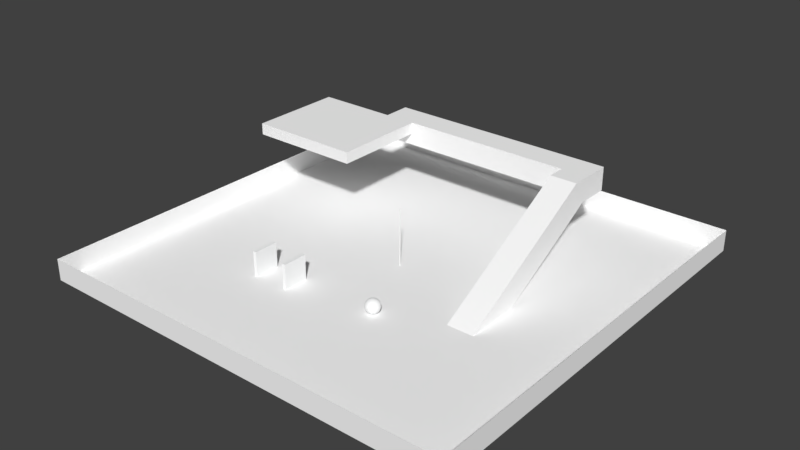 # Source: level.blend  (saved by Blender 2.79.0; exported with 4.5.12 LTS)
import bpy
from mathutils import Matrix  # noqa: F401  (used for matrix-valued properties, if any)

bpy.ops.wm.read_factory_settings(use_empty=True)
scene = bpy.context.scene
scene.name = 'Scene'

# ---- collections
col_collection_1 = bpy.data.collections.new('Collection 1'); scene.collection.children.link(col_collection_1)
col_collection_11 = bpy.data.collections.new('Collection 11'); scene.collection.children.link(col_collection_11)

# ---- materials (node trees are filled in below, after node groups)
mat_material_001 = bpy.data.materials.new('Material.001')
mat_material_001.alpha_threshold = 0.0
mat_material_001.use_transparent_shadow = False
mat_material_001.diffuse_color = (1.0, 1.0, 1.0, 1.0)
mat_material_001.specular_color = (0.3, 0.5231, 1.0)
mat_material_001.roughness = 0.5
mat_material_003 = bpy.data.materials.new('Material.003')
mat_material_003.alpha_threshold = 0.0
mat_material_003.use_transparent_shadow = False
mat_material_003.diffuse_color = (0.9923, 1.0, 1.0, 1.0)
mat_material_003.specular_color = (0.0, 1.0, 1.0)
mat_material_003.roughness = 0.5
mat_glass = bpy.data.materials.new('Glass')
mat_glass.alpha_threshold = 0.0
mat_glass.use_transparent_shadow = False
mat_glass.specular_color = (0.5, 0.0, 0.0)
mat_glass.roughness = 0.5
mat_material = bpy.data.materials.new('Material')
mat_material.alpha_threshold = 0.0
mat_material.use_transparent_shadow = False
mat_material.diffuse_color = (1.0, 1.0, 1.0, 1.0)
mat_material.specular_color = (1.0, 0.0, 1.0)
mat_material.roughness = 0.5

# ---- material node trees

# ---- world
world_world = bpy.data.worlds.new('World'); scene.world = world_world
world_world.color = (0.05088, 0.05088, 0.05088)
world_world.use_sun_shadow = False
world_world.sun_shadow_jitter_overblur = 0.0
world_world.cycles.sampling_method = 'MANUAL'

# ---- meshes
me_cylinder = bpy.data.meshes.new('Cylinder')
me_cylinder.from_pydata([(-0.01219, 8.0, -0.0613), (-0.01219, -3.603e-07, -0.0613), (-0.02392, 8.0, -0.05774), (-0.02392, -3.602e-07, -0.05774), (-0.03472, 8.0, -0.05197), (-0.03472, -3.599e-07, -0.05197), (-0.04419, 8.0, -0.04419), (-0.04419, -3.596e-07, -0.04419), (-0.05197, 8.0, -0.03472), (-0.05197, -3.591e-07, -0.03472), (-0.05774, 8.0, -0.02392), (-0.05774, -3.587e-07, -0.02392), (-0.0613, 8.0, -0.01219), (-0.0613, -3.582e-07, -0.01219), (-0.0625, 8.0, -7.06e-07), (-0.0625, -3.576e-07, -3.563e-07), (-0.0613, 8.0, 0.01219), (-0.0613, -3.571e-07, 0.01219), (-0.05774, 8.0, 0.02392), (-0.05774, -3.566e-07, 0.02392), (-0.05197, 8.0, 0.03472), (-0.05197, -3.561e-07, 0.03472), (-0.04419, 8.0, 0.04419), (-0.04419, -3.557e-07, 0.04419), (-0.03472, 8.0, 0.05197), (-0.03472, -3.554e-07, 0.05197), (-0.02392, 8.0, 0.05774), (-0.02392, -3.551e-07, 0.05774), (-0.01219, 8.0, 0.0613), (-0.01219, -3.549e-07, 0.0613), (2.744e-08, 8.0, 0.0625), (2.744e-08, -3.549e-07, 0.0625), (0.01219, 8.0, 0.0613), (0.01219, -3.549e-07, 0.0613), (0.02392, 8.0, 0.05774), (0.02392, -3.551e-07, 0.05774), (0.03472, 8.0, 0.05197), (0.03472, -3.554e-07, 0.05197), (0.04419, 8.0, 0.04419), (0.04419, -3.557e-07, 0.04419), (0.05197, 8.0, 0.03472), (0.05197, -3.561e-07, 0.03472), (0.05774, 8.0, 0.02392), (0.05774, -3.566e-07, 0.02392), (0.0613, 8.0, 0.01219), (0.0613, -3.571e-07, 0.01219), (0.0625, 8.0, -6.504e-07), (0.0625, -3.576e-07, -3.007e-07), (0.0613, 8.0, -0.01219), (0.0613, -3.582e-07, -0.01219), (0.05774, 8.0, -0.02392), (0.05774, -3.587e-07, -0.02392), (0.05197, 8.0, -0.03472), (0.05197, -3.591e-07, -0.03472), (0.04419, 8.0, -0.04419), (0.04419, -3.596e-07, -0.04419), (0.03472, 8.0, -0.05197), (0.03472, -3.599e-07, -0.05197), (0.02392, 8.0, -0.05774), (0.02392, -3.602e-07, -0.05774), (4.78e-08, 8.0, -0.0625), (0.01219, 8.0, -0.0613), (0.01219, -3.603e-07, -0.0613), (4.78e-08, -3.604e-07, -0.0625), (-0.01219, 8.0, -0.0613), (-0.01219, -3.603e-07, -0.0613), (-0.02392, 8.0, -0.05774), (-0.02392, -3.602e-07, -0.05774), (-0.03472, 8.0, -0.05197), (-0.03472, -3.599e-07, -0.05197), (-0.04419, 8.0, -0.04419), (-0.04419, -3.596e-07, -0.04419), (-0.05197, 8.0, -0.03472), (-0.05197, -3.591e-07, -0.03472), (-0.05774, 8.0, -0.02392), (-0.05774, -3.587e-07, -0.02392), (-0.0613, 8.0, -0.01219), (-0.0613, -3.582e-07, -0.01219), (-0.0625, 8.0, -7.06e-07), (-0.0625, -3.576e-07, -3.563e-07), (-0.0613, 8.0, 0.01219), (-0.0613, -3.571e-07, 0.01219), (-0.05774, 8.0, 0.02392), (-0.05774, -3.566e-07, 0.02392), (-0.05197, 8.0, 0.03472), (-0.05197, -3.561e-07, 0.03472), (-0.04419, 8.0, 0.04419), (-0.04419, -3.557e-07, 0.04419), (-0.03472, 8.0, 0.05197), (-0.03472, -3.554e-07, 0.05197), (-0.02392, 8.0, 0.05774), (-0.02392, -3.551e-07, 0.05774), (-0.01219, 8.0, 0.0613), (-0.01219, -3.549e-07, 0.0613), (2.744e-08, 8.0, 0.0625), (2.744e-08, -3.549e-07, 0.0625), (0.01219, 8.0, 0.0613), (0.01219, -3.549e-07, 0.0613), (0.02392, 8.0, 0.05774), (0.02392, -3.551e-07, 0.05774), (0.03472, 8.0, 0.05197), (0.03472, -3.554e-07, 0.05197), (0.04419, 8.0, 0.04419), (0.04419, -3.557e-07, 0.04419), (0.05197, 8.0, 0.03472), (0.05197, -3.561e-07, 0.03472), (0.05774, 8.0, 0.02392), (0.05774, -3.566e-07, 0.02392), (0.0613, 8.0, 0.01219), (0.0613, -3.571e-07, 0.01219), (0.0625, 8.0, -6.504e-07), (0.0625, -3.576e-07, -3.007e-07), (0.0613, 8.0, -0.01219), (0.0613, -3.582e-07, -0.01219), (0.05774, 8.0, -0.02392), (0.05774, -3.587e-07, -0.02392), (0.05197, 8.0, -0.03472), (0.05197, -3.591e-07, -0.03472), (0.04419, 8.0, -0.04419), (0.04419, -3.596e-07, -0.04419), (0.03472, 8.0, -0.05197), (0.03472, -3.599e-07, -0.05197), (0.02392, 8.0, -0.05774), (0.02392, -3.602e-07, -0.05774), (0.01219, 8.0, -0.0613), (0.01219, -3.603e-07, -0.0613), (4.78e-08, 8.0, -0.0625), (4.78e-08, -3.604e-07, -0.0625)], [], [(127, 125, 123, 121, 119, 117, 115, 113, 111, 109, 107, 105, 103, 101, 99, 97, 95, 93, 91, 89, 87, 85, 83, 81, 79, 77, 75, 73, 71, 69, 67, 65), (1, 64, 60, 63), (3, 2, 64, 1), (124, 126, 0, 66, 68, 70, 72, 74, 76, 78, 80, 82, 84, 86, 88, 90, 92, 94, 96, 98, 100, 102, 104, 106, 108, 110, 112, 114, 116, 118, 120, 122), (5, 4, 2, 3), (7, 6, 4, 5), (9, 8, 6, 7), (11, 10, 8, 9), (13, 12, 10, 11), (15, 14, 12, 13), (17, 16, 14, 15), (19, 18, 16, 17), (21, 20, 18, 19), (23, 22, 20, 21), (25, 24, 22, 23), (27, 26, 24, 25), (29, 28, 26, 27), (31, 30, 28, 29), (33, 32, 30, 31), (35, 34, 32, 33), (37, 36, 34, 35), (39, 38, 36, 37), (41, 40, 38, 39), (43, 42, 40, 41), (45, 44, 42, 43), (47, 46, 44, 45), (49, 48, 46, 47), (51, 50, 48, 49), (53, 52, 50, 51), (55, 54, 52, 53), (57, 56, 54, 55), (59, 58, 56, 57), (62, 61, 58, 59), (63, 60, 61, 62)])
me_cylinder.polygons.foreach_set('use_smooth', [True] * 34)
_uv = me_cylinder.uv_layers.new(name='UVMap')
_uv.uv.foreach_set('vector', [0.5, 0.5313, 0.5061, 0.5306, 0.512, 0.5289, 0.5174, 0.526, 0.5221, 0.5221, 0.526, 0.5174, 0.5289, 0.512, 0.5306, 0.5061, 0.5312, 0.5, 0.5306, 0.4939, 0.5289, 0.488, 0.526, 0.4826, 0.5221, 0.4779, 0.5174, 0.474, 0.512, 0.4711, 0.5061, 0.4694, 0.5, 0.4688, 0.4939, 0.4694, 0.488, 0.4711, 0.4826, 0.474, 0.4779, 0.4779, 0.474, 0.4826, 0.4711, 0.488, 0.4694, 0.4939, 0.4688, 0.5, 0.4694, 0.5061, 0.4711, 0.512, 0.474, 0.5174, 0.4779, 0.5221, 0.4826, 0.526, 0.488, 0.5289, 0.4939, 0.5306, 0.4939, 0.5, 0.4939, 4.5, 0.5, 4.5, 0.5, 0.5, 0.488, 0.5, 0.488, 4.5, 0.4939, 4.5, 0.4939, 0.5, 0.5061, 0.5306, 0.5, 0.5313, 0.4939, 0.5306, 0.488, 0.5289, 0.4826, 0.526, 0.4779, 0.5221, 0.474, 0.5174, 0.4711, 0.512, 0.4694, 0.5061, 0.4688, 0.5, 0.4694, 0.4939, 0.4711, 0.488, 0.474, 0.4826, 0.4779, 0.4779, 0.4826, 0.474, 0.488, 0.4711, 0.4939, 0.4694, 0.5, 0.4688, 0.5061, 0.4694, 0.512, 0.4711, 0.5174, 0.474, 0.5221, 0.4779, 0.526, 0.4826, 0.5289, 0.488, 0.5306, 0.4939, 0.5312, 0.5, 0.5306, 0.5061, 0.5289, 0.512, 0.526, 0.5174, 0.5221, 0.5221, 0.5174, 0.526, 0.512, 0.5289, 0.4826, 0.5, 0.4826, 4.5, 0.488, 4.5, 0.488, 0.5, 0.4779, 0.5, 0.4779, 4.5, 0.4826, 4.5, 0.4826, 0.5, 0.5174, 0.5, 0.5174, 4.5, 0.5221, 4.5, 0.5221, 0.5, 0.512, 0.5, 0.512, 4.5, 0.5174, 4.5, 0.5174, 0.5, 0.5061, 0.5, 0.5061, 4.5, 0.512, 4.5, 0.512, 0.5, 0.5, 0.5, 0.5, 4.5, 0.5061, 4.5, 0.5061, 0.5, 0.4939, 0.5, 0.4939, 4.5, 0.5, 4.5, 0.5, 0.5, 0.488, 0.5, 0.488, 4.5, 0.4939, 4.5, 0.4939, 0.5, 0.4826, 0.5, 0.4826, 4.5, 0.488, 4.5, 0.488, 0.5, 0.4779, 0.5, 0.4779, 4.5, 0.4826, 4.5, 0.4826, 0.5, 0.4826, 0.5, 0.4826, 4.5, 0.4779, 4.5, 0.4779, 0.5, 0.488, 0.5, 0.488, 4.5, 0.4826, 4.5, 0.4826, 0.5, 0.4939, 0.5, 0.4939, 4.5, 0.488, 4.5, 0.488, 0.5, 0.5, 0.5, 0.5, 4.5, 0.4939, 4.5, 0.4939, 0.5, 0.5061, 0.5, 0.5061, 4.5, 0.5, 4.5, 0.5, 0.5, 0.512, 0.5, 0.512, 4.5, 0.5061, 4.5, 0.5061, 0.5, 0.5174, 0.5, 0.5174, 4.5, 0.512, 4.5, 0.512, 0.5, 0.5221, 0.5, 0.5221, 4.5, 0.5174, 4.5, 0.5174, 0.5, 0.4826, 0.5, 0.4826, 4.5, 0.4779, 4.5, 0.4779, 0.5, 0.488, 0.5, 0.488, 4.5, 0.4826, 4.5, 0.4826, 0.5, 0.4939, 0.5, 0.4939, 4.5, 0.488, 4.5, 0.488, 0.5, 0.5, 0.5, 0.5, 4.5, 0.4939, 4.5, 0.4939, 0.5, 0.5061, 0.5, 0.5061, 4.5, 0.5, 4.5, 0.5, 0.5, 0.512, 0.5, 0.512, 4.5, 0.5061, 4.5, 0.5061, 0.5, 0.5174, 0.5, 0.5174, 4.5, 0.512, 4.5, 0.512, 0.5, 0.5221, 0.5, 0.5221, 4.5, 0.5174, 4.5, 0.5174, 0.5, 0.5174, 0.5, 0.5174, 4.5, 0.5221, 4.5, 0.5221, 0.5, 0.512, 0.5, 0.512, 4.5, 0.5174, 4.5, 0.5174, 0.5, 0.5061, 0.5, 0.5061, 4.5, 0.512, 4.5, 0.512, 0.5, 0.5, 0.5, 0.5, 4.5, 0.5061, 4.5, 0.5061, 0.5])
me_cylinder.materials.append(mat_material_001)
me_cylinder.use_remesh_preserve_volume = False
me_cylinder.use_remesh_preserve_attributes = False
me_cylinder.use_mirror_vertex_groups = False
me_cylinder.update()
me_cube_001 = bpy.data.meshes.new('Cube.001')
me_cube_001.from_pydata([(-12.25, 5.986e-07, 13.75), (-12.25, 3.5, 13.75), (-12.25, 4.734e-07, 10.25), (-12.25, 3.5, 10.25), (-11.75, 5.986e-07, 13.75), (-11.75, 3.5, 13.75), (-11.75, 4.734e-07, 10.25), (-11.75, 3.5, 10.25), (-7.196, -4.123e-07, 13.75), (-7.196, 3.5, 13.75), (-7.196, -4.123e-07, 10.25), (-7.196, 3.5, 10.25), (-6.696, -4.123e-07, 13.75), (-6.696, 3.5, 13.75), (-6.696, -4.123e-07, 10.25), (-6.696, 3.5, 10.25), (-12.25, 4.734e-07, 10.25), (-12.25, 4.734e-07, 10.25), (-12.25, 5.986e-07, 13.75), (-12.25, 5.986e-07, 13.75), (-12.25, 3.5, 13.75), (-12.25, 3.5, 13.75), (-12.25, 3.5, 10.25), (-12.25, 3.5, 10.25), (-11.75, 4.734e-07, 10.25), (-11.75, 4.734e-07, 10.25), (-11.75, 3.5, 10.25), (-11.75, 3.5, 10.25), (-11.75, 5.986e-07, 13.75), (-11.75, 5.986e-07, 13.75), (-11.75, 3.5, 13.75), (-11.75, 3.5, 13.75), (-7.196, -4.123e-07, 10.25), (-7.196, -4.123e-07, 10.25), (-7.196, -4.123e-07, 13.75), (-7.196, -4.123e-07, 13.75), (-7.196, 3.5, 13.75), (-7.196, 3.5, 13.75), (-7.196, 3.5, 10.25), (-7.196, 3.5, 10.25), (-6.696, -4.123e-07, 10.25), (-6.696, -4.123e-07, 10.25), (-6.696, 3.5, 10.25), (-6.696, 3.5, 10.25), (-6.696, -4.123e-07, 13.75), (-6.696, -4.123e-07, 13.75), (-6.696, 3.5, 13.75), (-6.696, 3.5, 13.75), (5.075, 1.924, 10.62), (5.108, 1.831, 10.46), (5.138, 1.707, 10.31), (5.162, 1.556, 10.18), (5.18, 1.383, 10.09), (5.191, 1.195, 10.04), (5.195, 1.0, 10.02), (5.191, 0.8049, 10.04), (5.18, 0.6173, 10.09), (5.162, 0.4444, 10.18), (5.138, 0.2929, 10.31), (5.108, 0.1685, 10.46), (5.075, 0.07612, 10.62), (5.038, 0.01922, 10.81), (5.0, 5.118e-07, 11.0), (5.038, 1.981, 10.81), (5.146, 1.924, 10.65), (5.213, 1.831, 10.49), (5.271, 1.707, 10.35), (5.318, 1.556, 10.23), (5.354, 1.383, 10.15), (5.375, 1.195, 10.09), (5.383, 1.0, 10.08), (5.375, 0.8049, 10.09), (5.354, 0.6173, 10.15), (5.318, 0.4444, 10.23), (5.271, 0.2929, 10.35), (5.213, 0.1685, 10.49), (5.146, 0.07612, 10.65), (5.075, 0.01922, 10.82), (5.075, 1.981, 10.82), (5.213, 1.924, 10.68), (5.309, 1.831, 10.54), (5.393, 1.707, 10.41), (5.462, 1.556, 10.31), (5.513, 1.383, 10.23), (5.545, 1.195, 10.18), (5.556, 1.0, 10.17), (5.545, 0.8049, 10.18), (5.513, 0.6173, 10.23), (5.462, 0.4444, 10.31), (5.393, 0.2929, 10.41), (5.309, 0.1685, 10.54), (5.213, 0.07612, 10.68), (5.108, 0.01922, 10.84), (5.108, 1.981, 10.84), (5.271, 1.924, 10.73), (5.393, 1.831, 10.61), (5.5, 1.707, 10.5), (5.588, 1.556, 10.41), (5.653, 1.383, 10.35), (5.694, 1.195, 10.31), (5.707, 1.0, 10.29), (5.694, 0.8049, 10.31), (5.653, 0.6173, 10.35), (5.588, 0.4444, 10.41), (5.5, 0.2929, 10.5), (5.393, 0.1685, 10.61), (5.271, 0.07612, 10.73), (5.138, 0.01922, 10.86), (5.138, 1.981, 10.86), (5.318, 1.924, 10.79), (5.462, 1.831, 10.69), (5.588, 1.707, 10.61), (5.691, 1.556, 10.54), (5.768, 1.383, 10.49), (5.815, 1.195, 10.46), (5.831, 1.0, 10.44), (5.815, 0.8049, 10.46), (5.768, 0.6173, 10.49), (5.691, 0.4444, 10.54), (5.588, 0.2929, 10.61), (5.462, 0.1685, 10.69), (5.318, 0.07612, 10.79), (5.162, 0.01922, 10.89), (5.162, 1.981, 10.89), (5.354, 1.924, 10.85), (5.513, 1.831, 10.79), (5.653, 1.707, 10.73), (5.768, 1.556, 10.68), (5.854, 1.383, 10.65), (5.906, 1.195, 10.62), (5.924, 1.0, 10.62), (5.906, 0.8049, 10.62), (5.854, 0.6173, 10.65), (5.768, 0.4444, 10.68), (5.653, 0.2929, 10.73), (5.513, 0.1685, 10.79), (5.354, 0.07612, 10.85), (5.18, 0.01922, 10.93), (5.18, 1.981, 10.93), (5.375, 1.924, 10.93), (5.545, 1.831, 10.89), (5.694, 1.707, 10.86), (5.815, 1.556, 10.84), (5.906, 1.383, 10.82), (5.962, 1.195, 10.81), (5.981, 1.0, 10.8), (5.962, 0.8049, 10.81), (5.906, 0.6173, 10.82), (5.815, 0.4444, 10.84), (5.694, 0.2929, 10.86), (5.545, 0.1685, 10.89), (5.375, 0.07612, 10.93), (5.191, 0.01922, 10.96), (5.191, 1.981, 10.96), (5.383, 1.924, 11.0), (5.556, 1.831, 11.0), (5.707, 1.707, 11.0), (5.831, 1.556, 11.0), (5.924, 1.383, 11.0), (5.981, 1.195, 11.0), (6.0, 1.0, 11.0), (5.981, 0.8049, 11.0), (5.924, 0.6173, 11.0), (5.831, 0.4444, 11.0), (5.707, 0.2929, 11.0), (5.556, 0.1685, 11.0), (5.383, 0.07612, 11.0), (5.195, 0.01922, 11.0), (5.195, 1.981, 11.0), (5.375, 1.924, 11.07), (5.545, 1.831, 11.11), (5.694, 1.707, 11.14), (5.815, 1.556, 11.16), (5.906, 1.383, 11.18), (5.962, 1.195, 11.19), (5.981, 1.0, 11.2), (5.962, 0.8049, 11.19), (5.906, 0.6173, 11.18), (5.815, 0.4444, 11.16), (5.694, 0.2929, 11.14), (5.545, 0.1685, 11.11), (5.375, 0.07612, 11.07), (5.191, 0.01922, 11.04), (5.191, 1.981, 11.04), (5.354, 1.924, 11.15), (5.513, 1.831, 11.21), (5.653, 1.707, 11.27), (5.768, 1.556, 11.32), (5.854, 1.383, 11.35), (5.906, 1.195, 11.38), (5.924, 1.0, 11.38), (5.906, 0.8049, 11.38), (5.854, 0.6173, 11.35), (5.768, 0.4444, 11.32), (5.653, 0.2929, 11.27), (5.513, 0.1685, 11.21), (5.354, 0.07612, 11.15), (5.18, 0.01922, 11.07), (5.18, 1.981, 11.07), (5.318, 1.924, 11.21), (5.462, 1.831, 11.31), (5.588, 1.707, 11.39), (5.691, 1.556, 11.46), (5.768, 1.383, 11.51), (5.815, 1.195, 11.54), (5.831, 1.0, 11.56), (5.815, 0.8049, 11.54), (5.768, 0.6173, 11.51), (5.691, 0.4444, 11.46), (5.588, 0.2929, 11.39), (5.462, 0.1685, 11.31), (5.318, 0.07612, 11.21), (5.162, 0.01922, 11.11), (5.162, 1.981, 11.11), (5.271, 1.924, 11.27), (5.393, 1.831, 11.39), (5.5, 1.707, 11.5), (5.588, 1.556, 11.59), (5.653, 1.383, 11.65), (5.694, 1.195, 11.69), (5.707, 1.0, 11.71), (5.694, 0.8049, 11.69), (5.653, 0.6173, 11.65), (5.588, 0.4444, 11.59), (5.5, 0.2929, 11.5), (5.393, 0.1685, 11.39), (5.271, 0.07612, 11.27), (5.138, 0.01922, 11.14), (5.138, 1.981, 11.14), (5.213, 1.924, 11.32), (5.309, 1.831, 11.46), (5.393, 1.707, 11.59), (5.462, 1.556, 11.69), (5.513, 1.383, 11.77), (5.545, 1.195, 11.82), (5.556, 1.0, 11.83), (5.545, 0.8049, 11.82), (5.513, 0.6173, 11.77), (5.462, 0.4444, 11.69), (5.393, 0.2929, 11.59), (5.309, 0.1685, 11.46), (5.213, 0.07612, 11.32), (5.108, 0.01922, 11.16), (5.108, 1.981, 11.16), (5.146, 1.924, 11.35), (5.213, 1.831, 11.51), (5.271, 1.707, 11.65), (5.318, 1.556, 11.77), (5.354, 1.383, 11.85), (5.375, 1.195, 11.91), (5.383, 1.0, 11.92), (5.375, 0.8049, 11.91), (5.354, 0.6173, 11.85), (5.318, 0.4444, 11.77), (5.271, 0.2929, 11.65), (5.213, 0.1685, 11.51), (5.146, 0.07612, 11.35), (5.075, 0.01922, 11.18), (5.075, 1.981, 11.18), (5.075, 1.924, 11.38), (5.108, 1.831, 11.54), (5.138, 1.707, 11.69), (5.162, 1.556, 11.82), (5.18, 1.383, 11.91), (5.191, 1.195, 11.96), (5.195, 1.0, 11.98), (5.191, 0.8049, 11.96), (5.18, 0.6173, 11.91), (5.162, 0.4444, 11.82), (5.138, 0.2929, 11.69), (5.108, 0.1685, 11.54), (5.075, 0.07612, 11.38), (5.038, 0.01922, 11.19), (5.038, 1.981, 11.19), (5.0, 1.924, 11.38), (5.0, 1.831, 11.56), (5.0, 1.707, 11.71), (5.0, 1.556, 11.83), (5.0, 1.383, 11.92), (5.0, 1.195, 11.98), (5.0, 1.0, 12.0), (5.0, 0.8049, 11.98), (5.0, 0.6173, 11.92), (5.0, 0.4444, 11.83), (5.0, 0.2929, 11.71), (5.0, 0.1685, 11.56), (5.0, 0.07612, 11.38), (5.0, 0.01922, 11.2), (5.0, 1.981, 11.2), (4.925, 1.924, 11.38), (4.892, 1.831, 11.54), (4.862, 1.707, 11.69), (4.838, 1.556, 11.82), (4.82, 1.383, 11.91), (4.809, 1.195, 11.96), (4.805, 1.0, 11.98), (4.809, 0.8049, 11.96), (4.82, 0.6173, 11.91), (4.838, 0.4444, 11.82), (4.862, 0.2929, 11.69), (4.892, 0.1685, 11.54), (4.925, 0.07612, 11.38), (4.962, 0.01922, 11.19), (4.962, 1.981, 11.19), (4.854, 1.924, 11.35), (4.787, 1.831, 11.51), (4.729, 1.707, 11.65), (4.682, 1.556, 11.77), (4.646, 1.383, 11.85), (4.625, 1.195, 11.91), (4.617, 1.0, 11.92), (4.625, 0.8049, 11.91), (4.646, 0.6173, 11.85), (4.682, 0.4444, 11.77), (4.729, 0.2929, 11.65), (4.787, 0.1685, 11.51), (4.854, 0.07612, 11.35), (4.925, 0.01922, 11.18), (4.925, 1.981, 11.18), (5.0, 2.0, 11.0), (4.787, 1.924, 11.32), (4.691, 1.831, 11.46), (4.607, 1.707, 11.59), (4.538, 1.556, 11.69), (4.487, 1.383, 11.77), (4.455, 1.195, 11.82), (4.444, 1.0, 11.83), (4.455, 0.8049, 11.82), (4.487, 0.6173, 11.77), (4.538, 0.4444, 11.69), (4.607, 0.2929, 11.59), (4.691, 0.1685, 11.46), (4.787, 0.07612, 11.32), (4.892, 0.01922, 11.16), (4.892, 1.981, 11.16), (4.729, 1.924, 11.27), (4.607, 1.831, 11.39), (4.5, 1.707, 11.5), (4.412, 1.556, 11.59), (4.347, 1.383, 11.65), (4.306, 1.195, 11.69), (4.293, 1.0, 11.71), (4.306, 0.8049, 11.69), (4.347, 0.6173, 11.65), (4.412, 0.4444, 11.59), (4.5, 0.2929, 11.5), (4.607, 0.1685, 11.39), (4.729, 0.07612, 11.27), (4.862, 0.01922, 11.14), (4.862, 1.981, 11.14), (4.682, 1.924, 11.21), (4.538, 1.831, 11.31), (4.412, 1.707, 11.39), (4.309, 1.556, 11.46), (4.232, 1.383, 11.51), (4.185, 1.195, 11.54), (4.169, 1.0, 11.56), (4.185, 0.8049, 11.54), (4.232, 0.6173, 11.51), (4.309, 0.4444, 11.46), (4.412, 0.2929, 11.39), (4.538, 0.1685, 11.31), (4.682, 0.07612, 11.21), (4.838, 0.01922, 11.11), (4.838, 1.981, 11.11), (4.646, 1.924, 11.15), (4.487, 1.831, 11.21), (4.347, 1.707, 11.27), (4.232, 1.556, 11.32), (4.146, 1.383, 11.35), (4.094, 1.195, 11.38), (4.076, 1.0, 11.38), (4.094, 0.8049, 11.38), (4.146, 0.6173, 11.35), (4.232, 0.4444, 11.32), (4.347, 0.2929, 11.27), (4.487, 0.1685, 11.21), (4.646, 0.07612, 11.15), (4.82, 0.01922, 11.07), (4.82, 1.981, 11.07), (4.625, 1.924, 11.07), (4.455, 1.831, 11.11), (4.306, 1.707, 11.14), (4.185, 1.556, 11.16), (4.094, 1.383, 11.18), (4.038, 1.195, 11.19), (4.019, 1.0, 11.2), (4.038, 0.8049, 11.19), (4.094, 0.6173, 11.18), (4.185, 0.4444, 11.16), (4.306, 0.2929, 11.14), (4.455, 0.1685, 11.11), (4.625, 0.07612, 11.07), (4.809, 0.01922, 11.04), (4.809, 1.981, 11.04), (4.617, 1.924, 11.0), (4.444, 1.831, 11.0), (4.293, 1.707, 11.0), (4.169, 1.556, 11.0), (4.076, 1.383, 11.0), (4.019, 1.195, 11.0), (4.0, 1.0, 11.0), (4.019, 0.8049, 11.0), (4.076, 0.6173, 11.0), (4.169, 0.4444, 11.0), (4.293, 0.2929, 11.0), (4.444, 0.1685, 11.0), (4.617, 0.07612, 11.0), (4.805, 0.01922, 11.0), (4.805, 1.981, 11.0), (4.625, 1.924, 10.93), (4.455, 1.831, 10.89), (4.306, 1.707, 10.86), (4.185, 1.556, 10.84), (4.094, 1.383, 10.82), (4.038, 1.195, 10.81), (4.019, 1.0, 10.8), (4.038, 0.8049, 10.81), (4.094, 0.6173, 10.82), (4.185, 0.4444, 10.84), (4.306, 0.2929, 10.86), (4.455, 0.1685, 10.89), (4.625, 0.07612, 10.93), (4.809, 0.01922, 10.96), (4.809, 1.981, 10.96), (4.646, 1.924, 10.85), (4.487, 1.831, 10.79), (4.347, 1.707, 10.73), (4.232, 1.556, 10.68), (4.146, 1.383, 10.65), (4.094, 1.195, 10.62), (4.076, 1.0, 10.62), (4.094, 0.8049, 10.62), (4.146, 0.6173, 10.65), (4.232, 0.4444, 10.68), (4.347, 0.2929, 10.73), (4.487, 0.1685, 10.79), (4.646, 0.07612, 10.85), (4.82, 0.01922, 10.93), (4.82, 1.981, 10.93), (4.682, 1.924, 10.79), (4.538, 1.831, 10.69), (4.412, 1.707, 10.61), (4.309, 1.556, 10.54), (4.232, 1.383, 10.49), (4.185, 1.195, 10.46), (4.169, 1.0, 10.44), (4.185, 0.8049, 10.46), (4.232, 0.6173, 10.49), (4.309, 0.4444, 10.54), (4.412, 0.2929, 10.61), (4.538, 0.1685, 10.69), (4.682, 0.07612, 10.79), (4.838, 0.01922, 10.89), (4.838, 1.981, 10.89), (4.729, 1.924, 10.73), (4.607, 1.831, 10.61), (4.5, 1.707, 10.5), (4.412, 1.556, 10.41), (4.347, 1.383, 10.35), (4.306, 1.195, 10.31), (4.293, 1.0, 10.29), (4.306, 0.8049, 10.31), (4.347, 0.6173, 10.35), (4.412, 0.4444, 10.41), (4.5, 0.2929, 10.5), (4.607, 0.1685, 10.61), (4.729, 0.07612, 10.73), (4.862, 0.01922, 10.86), (4.862, 1.981, 10.86), (4.787, 1.924, 10.68), (4.691, 1.831, 10.54), (4.607, 1.707, 10.41), (4.538, 1.556, 10.31), (4.487, 1.383, 10.23), (4.455, 1.195, 10.18), (4.444, 1.0, 10.17), (4.455, 0.8049, 10.18), (4.487, 0.6173, 10.23), (4.538, 0.4444, 10.31), (4.607, 0.2929, 10.41), (4.691, 0.1685, 10.54), (4.787, 0.07612, 10.68), (4.892, 0.01922, 10.84), (4.892, 1.981, 10.84), (4.854, 1.924, 10.65), (4.787, 1.831, 10.49), (4.729, 1.707, 10.35), (4.682, 1.556, 10.23), (4.646, 1.383, 10.15), (4.625, 1.195, 10.09), (4.617, 1.0, 10.08), (4.625, 0.8049, 10.09), (4.646, 0.6173, 10.15), (4.682, 0.4444, 10.23), (4.729, 0.2929, 10.35), (4.787, 0.1685, 10.49), (4.854, 0.07612, 10.65), (4.925, 0.01922, 10.82), (4.925, 1.981, 10.82), (4.925, 1.924, 10.62), (4.892, 1.831, 10.46), (4.862, 1.707, 10.31), (4.838, 1.556, 10.18), (4.82, 1.383, 10.09), (4.809, 1.195, 10.04), (4.805, 1.0, 10.02), (4.809, 0.8049, 10.04), (4.82, 0.6173, 10.09), (4.838, 0.4444, 10.18), (4.862, 0.2929, 10.31), (4.892, 0.1685, 10.46), (4.925, 0.07612, 10.62), (4.962, 0.01922, 10.81), (4.962, 1.981, 10.81), (5.0, 1.924, 10.62), (5.0, 1.831, 10.44), (5.0, 1.707, 10.29), (5.0, 1.556, 10.17), (5.0, 1.383, 10.08), (5.0, 1.195, 10.02), (5.0, 1.0, 10.0), (5.0, 0.8049, 10.02), (5.0, 0.6173, 10.08), (5.0, 0.4444, 10.17), (5.0, 0.2929, 10.29), (5.0, 0.1685, 10.44), (5.0, 0.07612, 10.62), (5.0, 0.01922, 10.8), (5.0, 1.981, 10.8)], [], [(18, 20, 22, 16), (17, 23, 26, 24), (25, 27, 30, 28), (29, 31, 21, 19), (2, 6, 4, 0), (7, 3, 1, 5), (34, 36, 38, 32), (33, 39, 42, 40), (41, 43, 46, 44), (45, 47, 37, 35), (10, 14, 12, 8), (15, 11, 9, 13), (521, 520, 53, 54), (528, 527, 60, 61), (520, 519, 52, 53), (527, 526, 59, 60), (519, 518, 51, 52), (526, 525, 58, 59), (518, 517, 50, 51), (525, 524, 57, 58), (517, 516, 49, 50), (524, 523, 56, 57), (516, 515, 48, 49), (523, 522, 55, 56), (515, 529, 63, 48), (522, 521, 54, 55), (62, 528, 61), (529, 319, 63), (49, 48, 64, 65), (48, 63, 78, 64), (57, 56, 72, 73), (50, 49, 65, 66), (58, 57, 73, 74), (51, 50, 66, 67), (59, 58, 74, 75), (52, 51, 67, 68), (60, 59, 75, 76), (53, 52, 68, 69), (61, 60, 76, 77), (54, 53, 69, 70), (62, 61, 77), (55, 54, 70, 71), (63, 319, 78), (56, 55, 71, 72), (75, 74, 89, 90), (68, 67, 82, 83), (76, 75, 90, 91), (69, 68, 83, 84), (77, 76, 91, 92), (70, 69, 84, 85), (62, 77, 92), (71, 70, 85, 86), (78, 319, 93), (64, 78, 93, 79), (72, 71, 86, 87), (65, 64, 79, 80), (73, 72, 87, 88), (66, 65, 80, 81), (74, 73, 88, 89), (67, 66, 81, 82), (79, 93, 108, 94), (87, 86, 101, 102), (80, 79, 94, 95), (88, 87, 102, 103), (81, 80, 95, 96), (89, 88, 103, 104), (82, 81, 96, 97), (90, 89, 104, 105), (83, 82, 97, 98), (91, 90, 105, 106), (84, 83, 98, 99), (92, 91, 106, 107), (85, 84, 99, 100), (62, 92, 107), (86, 85, 100, 101), (93, 319, 108), (106, 105, 120, 121), (99, 98, 113, 114), (107, 106, 121, 122), (100, 99, 114, 115), (62, 107, 122), (101, 100, 115, 116), (108, 319, 123), (94, 108, 123, 109), (102, 101, 116, 117), (95, 94, 109, 110), (103, 102, 117, 118), (96, 95, 110, 111), (104, 103, 118, 119), (97, 96, 111, 112), (105, 104, 119, 120), (98, 97, 112, 113), (110, 109, 124, 125), (118, 117, 132, 133), (111, 110, 125, 126), (119, 118, 133, 134), (112, 111, 126, 127), (120, 119, 134, 135), (113, 112, 127, 128), (121, 120, 135, 136), (114, 113, 128, 129), (122, 121, 136, 137), (115, 114, 129, 130), (62, 122, 137), (116, 115, 130, 131), (123, 319, 138), (109, 123, 138, 124), (117, 116, 131, 132), (129, 128, 143, 144), (137, 136, 151, 152), (130, 129, 144, 145), (62, 137, 152), (131, 130, 145, 146), (138, 319, 153), (124, 138, 153, 139), (132, 131, 146, 147), (125, 124, 139, 140), (133, 132, 147, 148), (126, 125, 140, 141), (134, 133, 148, 149), (127, 126, 141, 142), (135, 134, 149, 150), (128, 127, 142, 143), (136, 135, 150, 151), (148, 147, 162, 163), (141, 140, 155, 156), (149, 148, 163, 164), (142, 141, 156, 157), (150, 149, 164, 165), (143, 142, 157, 158), (151, 150, 165, 166), (144, 143, 158, 159), (152, 151, 166, 167), (145, 144, 159, 160), (62, 152, 167), (146, 145, 160, 161), (153, 319, 168), (139, 153, 168, 154), (147, 146, 161, 162), (140, 139, 154, 155), (167, 166, 181, 182), (160, 159, 174, 175), (62, 167, 182), (161, 160, 175, 176), (168, 319, 183), (154, 168, 183, 169), (162, 161, 176, 177), (155, 154, 169, 170), (163, 162, 177, 178), (156, 155, 170, 171), (164, 163, 178, 179), (157, 156, 171, 172), (165, 164, 179, 180), (158, 157, 172, 173), (166, 165, 180, 181), (159, 158, 173, 174), (171, 170, 185, 186), (179, 178, 193, 194), (172, 171, 186, 187), (180, 179, 194, 195), (173, 172, 187, 188), (181, 180, 195, 196), (174, 173, 188, 189), (182, 181, 196, 197), (175, 174, 189, 190), (62, 182, 197), (176, 175, 190, 191), (183, 319, 198), (169, 183, 198, 184), (177, 176, 191, 192), (170, 169, 184, 185), (178, 177, 192, 193), (190, 189, 204, 205), (62, 197, 212), (191, 190, 205, 206), (198, 319, 213), (184, 198, 213, 199), (192, 191, 206, 207), (185, 184, 199, 200), (193, 192, 207, 208), (186, 185, 200, 201), (194, 193, 208, 209), (187, 186, 201, 202), (195, 194, 209, 210), (188, 187, 202, 203), (196, 195, 210, 211), (189, 188, 203, 204), (197, 196, 211, 212), (209, 208, 223, 224), (202, 201, 216, 217), (210, 209, 224, 225), (203, 202, 217, 218), (211, 210, 225, 226), (204, 203, 218, 219), (212, 211, 226, 227), (205, 204, 219, 220), (62, 212, 227), (206, 205, 220, 221), (213, 319, 228), (199, 213, 228, 214), (207, 206, 221, 222), (200, 199, 214, 215), (208, 207, 222, 223), (201, 200, 215, 216), (62, 227, 242), (221, 220, 235, 236), (228, 319, 243), (214, 228, 243, 229), (222, 221, 236, 237), (215, 214, 229, 230), (223, 222, 237, 238), (216, 215, 230, 231), (224, 223, 238, 239), (217, 216, 231, 232), (225, 224, 239, 240), (218, 217, 232, 233), (226, 225, 240, 241), (219, 218, 233, 234), (227, 226, 241, 242), (220, 219, 234, 235), (240, 239, 254, 255), (233, 232, 247, 248), (241, 240, 255, 256), (234, 233, 248, 249), (242, 241, 256, 257), (235, 234, 249, 250), (62, 242, 257), (236, 235, 250, 251), (243, 319, 258), (229, 243, 258, 244), (237, 236, 251, 252), (230, 229, 244, 245), (238, 237, 252, 253), (231, 230, 245, 246), (239, 238, 253, 254), (232, 231, 246, 247), (258, 319, 273), (244, 258, 273, 259), (252, 251, 266, 267), (245, 244, 259, 260), (253, 252, 267, 268), (246, 245, 260, 261), (254, 253, 268, 269), (247, 246, 261, 262), (255, 254, 269, 270), (248, 247, 262, 263), (256, 255, 270, 271), (249, 248, 263, 264), (257, 256, 271, 272), (250, 249, 264, 265), (62, 257, 272), (251, 250, 265, 266), (263, 262, 277, 278), (271, 270, 285, 286), (264, 263, 278, 279), (272, 271, 286, 287), (265, 264, 279, 280), (62, 272, 287), (266, 265, 280, 281), (273, 319, 288), (259, 273, 288, 274), (267, 266, 281, 282), (260, 259, 274, 275), (268, 267, 282, 283), (261, 260, 275, 276), (269, 268, 283, 284), (262, 261, 276, 277), (270, 269, 284, 285), (282, 281, 296, 297), (275, 274, 289, 290), (283, 282, 297, 298), (276, 275, 290, 291), (284, 283, 298, 299), (277, 276, 291, 292), (285, 284, 299, 300), (278, 277, 292, 293), (286, 285, 300, 301), (279, 278, 293, 294), (287, 286, 301, 302), (280, 279, 294, 295), (62, 287, 302), (281, 280, 295, 296), (288, 319, 303), (274, 288, 303, 289), (301, 300, 315, 316), (294, 293, 308, 309), (302, 301, 316, 317), (295, 294, 309, 310), (62, 302, 317), (296, 295, 310, 311), (303, 319, 318), (289, 303, 318, 304), (297, 296, 311, 312), (290, 289, 304, 305), (298, 297, 312, 313), (291, 290, 305, 306), (299, 298, 313, 314), (292, 291, 306, 307), (300, 299, 314, 315), (293, 292, 307, 308), (305, 304, 320, 321), (313, 312, 328, 329), (306, 305, 321, 322), (314, 313, 329, 330), (307, 306, 322, 323), (315, 314, 330, 331), (308, 307, 323, 324), (316, 315, 331, 332), (309, 308, 324, 325), (317, 316, 332, 333), (310, 309, 325, 326), (62, 317, 333), (311, 310, 326, 327), (318, 319, 334), (304, 318, 334, 320), (312, 311, 327, 328), (325, 324, 339, 340), (333, 332, 347, 348), (326, 325, 340, 341), (62, 333, 348), (327, 326, 341, 342), (334, 319, 349), (320, 334, 349, 335), (328, 327, 342, 343), (321, 320, 335, 336), (329, 328, 343, 344), (322, 321, 336, 337), (330, 329, 344, 345), (323, 322, 337, 338), (331, 330, 345, 346), (324, 323, 338, 339), (332, 331, 346, 347), (344, 343, 358, 359), (337, 336, 351, 352), (345, 344, 359, 360), (338, 337, 352, 353), (346, 345, 360, 361), (339, 338, 353, 354), (347, 346, 361, 362), (340, 339, 354, 355), (348, 347, 362, 363), (341, 340, 355, 356), (62, 348, 363), (342, 341, 356, 357), (349, 319, 364), (335, 349, 364, 350), (343, 342, 357, 358), (336, 335, 350, 351), (363, 362, 377, 378), (356, 355, 370, 371), (62, 363, 378), (357, 356, 371, 372), (364, 319, 379), (350, 364, 379, 365), (358, 357, 372, 373), (351, 350, 365, 366), (359, 358, 373, 374), (352, 351, 366, 367), (360, 359, 374, 375), (353, 352, 367, 368), (361, 360, 375, 376), (354, 353, 368, 369), (362, 361, 376, 377), (355, 354, 369, 370), (375, 374, 389, 390), (368, 367, 382, 383), (376, 375, 390, 391), (369, 368, 383, 384), (377, 376, 391, 392), (370, 369, 384, 385), (378, 377, 392, 393), (371, 370, 385, 386), (62, 378, 393), (372, 371, 386, 387), (379, 319, 394), (365, 379, 394, 380), (373, 372, 387, 388), (366, 365, 380, 381), (374, 373, 388, 389), (367, 366, 381, 382), (62, 393, 408), (387, 386, 401, 402), (394, 319, 409), (380, 394, 409, 395), (388, 387, 402, 403), (381, 380, 395, 396), (389, 388, 403, 404), (382, 381, 396, 397), (390, 389, 404, 405), (383, 382, 397, 398), (391, 390, 405, 406), (384, 383, 398, 399), (392, 391, 406, 407), (385, 384, 399, 400), (393, 392, 407, 408), (386, 385, 400, 401), (398, 397, 412, 413), (406, 405, 420, 421), (399, 398, 413, 414), (407, 406, 421, 422), (400, 399, 414, 415), (408, 407, 422, 423), (401, 400, 415, 416), (62, 408, 423), (402, 401, 416, 417), (409, 319, 424), (395, 409, 424, 410), (403, 402, 417, 418), (396, 395, 410, 411), (404, 403, 418, 419), (397, 396, 411, 412), (405, 404, 419, 420), (417, 416, 431, 432), (424, 319, 439), (410, 424, 439, 425), (418, 417, 432, 433), (411, 410, 425, 426), (419, 418, 433, 434), (412, 411, 426, 427), (420, 419, 434, 435), (413, 412, 427, 428), (421, 420, 435, 436), (414, 413, 428, 429), (422, 421, 436, 437), (415, 414, 429, 430), (423, 422, 437, 438), (416, 415, 430, 431), (62, 423, 438), (436, 435, 450, 451), (429, 428, 443, 444), (437, 436, 451, 452), (430, 429, 444, 445), (438, 437, 452, 453), (431, 430, 445, 446), (62, 438, 453), (432, 431, 446, 447), (439, 319, 454), (425, 439, 454, 440), (433, 432, 447, 448), (426, 425, 440, 441), (434, 433, 448, 449), (427, 426, 441, 442), (435, 434, 449, 450), (428, 427, 442, 443), (454, 319, 469), (440, 454, 469, 455), (448, 447, 462, 463), (441, 440, 455, 456), (449, 448, 463, 464), (442, 441, 456, 457), (450, 449, 464, 465), (443, 442, 457, 458), (451, 450, 465, 466), (444, 443, 458, 459), (452, 451, 466, 467), (445, 444, 459, 460), (453, 452, 467, 468), (446, 445, 460, 461), (62, 453, 468), (447, 446, 461, 462), (459, 458, 473, 474), (467, 466, 481, 482), (460, 459, 474, 475), (468, 467, 482, 483), (461, 460, 475, 476), (62, 468, 483), (462, 461, 476, 477), (469, 319, 484), (455, 469, 484, 470), (463, 462, 477, 478), (456, 455, 470, 471), (464, 463, 478, 479), (457, 456, 471, 472), (465, 464, 479, 480), (458, 457, 472, 473), (466, 465, 480, 481), (478, 477, 492, 493), (471, 470, 485, 486), (479, 478, 493, 494), (472, 471, 486, 487), (480, 479, 494, 495), (473, 472, 487, 488), (481, 480, 495, 496), (474, 473, 488, 489), (482, 481, 496, 497), (475, 474, 489, 490), (483, 482, 497, 498), (476, 475, 490, 491), (62, 483, 498), (477, 476, 491, 492), (484, 319, 499), (470, 484, 499, 485), (497, 496, 511, 512), (490, 489, 504, 505), (498, 497, 512, 513), (491, 490, 505, 506), (62, 498, 513), (492, 491, 506, 507), (499, 319, 514), (485, 499, 514, 500), (493, 492, 507, 508), (486, 485, 500, 501), (494, 493, 508, 509), (487, 486, 501, 502), (495, 494, 509, 510), (488, 487, 502, 503), (496, 495, 510, 511), (489, 488, 503, 504), (509, 508, 523, 524), (502, 501, 516, 517), (510, 509, 524, 525), (503, 502, 517, 518), (511, 510, 525, 526), (504, 503, 518, 519), (512, 511, 526, 527), (505, 504, 519, 520), (513, 512, 527, 528), (506, 505, 520, 521), (62, 513, 528), (507, 506, 521, 522), (514, 319, 529), (500, 514, 529, 515), (508, 507, 522, 523), (501, 500, 515, 516)])
me_cube_001.polygons.foreach_set('use_smooth', [0, 0, 0, 0, 0, 0, 0, 0, 0, 0, 0, 0, 1, 1, 1, 1, 1, 1, 1, 1, 1, 1, 1, 1, 1, 1, 1, 1, 1, 1, 1, 1, 1, 1, 1, 1, 1, 1, 1, 1, 1, 1, 1, 1, 1, 1, 1, 1, 1, 1, 1, 1, 1, 1, 1, 1, 1, 1, 1, 1, 1, 1, 1, 1, 1, 1, 1, 1, 1, 1, 1, 1, 1, 1, 1, 1, 1, 1, 1, 1, 1, 1, 1, 1, 1, 1, 1, 1, 1, 1, 1, 1, 1, 1, 1, 1, 1, 1, 1, 1, 1, 1, 1, 1, 1, 1, 1, 1, 1, 1, 1, 1, 1, 1, 1, 1, 1, 1, 1, 1, 1, 1, 1, 1, 1, 1, 1, 1, 1, 1, 1, 1, 1, 1, 1, 1, 1, 1, 1, 1, 1, 1, 1, 1, 1, 1, 1, 1, 1, 1, 1, 1, 1, 1, 1, 1, 1, 1, 1, 1, 1, 1, 1, 1, 1, 1, 1, 1, 1, 1, 1, 1, 1, 1, 1, 1, 1, 1, 1, 1, 1, 1, 1, 1, 1, 1, 1, 1, 1, 1, 1, 1, 1, 1, 1, 1, 1, 1, 1, 1, 1, 1, 1, 1, 1, 1, 1, 1, 1, 1, 1, 1, 1, 1, 1, 1, 1, 1, 1, 1, 1, 1, 1, 1, 1, 1, 1, 1, 1, 1, 1, 1, 1, 1, 1, 1, 1, 1, 1, 1, 1, 1, 1, 1, 1, 1, 1, 1, 1, 1, 1, 1, 1, 1, 1, 1, 1, 1, 1, 1, 1, 1, 1, 1, 1, 1, 1, 1, 1, 1, 1, 1, 1, 1, 1, 1, 1, 1, 1, 1, 1, 1, 1, 1, 1, 1, 1, 1, 1, 1, 1, 1, 1, 1, 1, 1, 1, 1, 1, 1, 1, 1, 1, 1, 1, 1, 1, 1, 1, 1, 1, 1, 1, 1, 1, 1, 1, 1, 1, 1, 1, 1, 1, 1, 1, 1, 1, 1, 1, 1, 1, 1, 1, 1, 1, 1, 1, 1, 1, 1, 1, 1, 1, 1, 1, 1, 1, 1, 1, 1, 1, 1, 1, 1, 1, 1, 1, 1, 1, 1, 1, 1, 1, 1, 1, 1, 1, 1, 1, 1, 1, 1, 1, 1, 1, 1, 1, 1, 1, 1, 1, 1, 1, 1, 1, 1, 1, 1, 1, 1, 1, 1, 1, 1, 1, 1, 1, 1, 1, 1, 1, 1, 1, 1, 1, 1, 1, 1, 1, 1, 1, 1, 1, 1, 1, 1, 1, 1, 1, 1, 1, 1, 1, 1, 1, 1, 1, 1, 1, 1, 1, 1, 1, 1, 1, 1, 1, 1, 1, 1, 1, 1, 1, 1, 1, 1, 1, 1, 1, 1, 1, 1, 1, 1, 1, 1, 1, 1, 1, 1, 1, 1, 1, 1, 1, 1, 1, 1, 1, 1, 1, 1, 1, 1, 1, 1, 1, 1, 1, 1, 1, 1, 1, 1, 1, 1, 1, 1, 1, 1, 1, 1, 1, 1, 1, 1, 1, 1, 1, 1, 1, 1, 1, 1, 1, 1, 1, 1, 1, 1, 1, 1, 1, 1, 1, 1, 1, 1, 1, 1, 1, 1, 1, 1])
_uv = me_cube_001.uv_layers.new(name='UVMap')
_uv.uv.foreach_set('vector', [0.5, 0.375, 2.25, 0.375, 2.25, -1.375, 0.5, -1.375, 0.375, 0.5, 0.375, 2.25, 0.625, 2.25, 0.625, 0.5, 0.5, 0.625, 2.25, 0.625, 2.25, 2.375, 0.5, 2.375, 0.625, 0.5, 0.625, 2.25, 0.375, 2.25, 0.375, 0.5, 0.375, 0.625, 0.625, 0.625, 0.625, 2.375, 0.375, 2.375, 0.625, 0.625, 0.375, 0.625, 0.375, 2.375, 0.625, 2.375, 0.5, 0.375, 2.25, 0.375, 2.25, -1.375, 0.5, -1.375, 0.9018, 0.5, 0.9018, 2.25, 1.152, 2.25, 1.152, 0.5, 0.5, 0.625, 2.25, 0.625, 2.25, 2.375, 0.5, 2.375, 0.1518, 0.5, 0.1518, 2.25, -0.09824, 2.25, -0.09824, 0.5, 0.9018, 0.625, 1.152, 0.625, 1.152, 2.375, 0.9018, 2.375, 0.1518, 0.625, -0.09824, 0.625, -0.09824, 2.375, 0.1518, 2.375, 0.6396, 0.4259, 0.6385, 0.4309, 0.6407, 0.4322, 0.6419, 0.4273, 0.6403, 0.3964, 0.641, 0.3986, 0.6419, 0.3993, 0.6407, 0.3967, 0.6385, 0.4309, 0.6372, 0.4354, 0.6393, 0.4366, 0.6407, 0.4322, 0.641, 0.3986, 0.6415, 0.4018, 0.6428, 0.4027, 0.6419, 0.3993, 0.6372, 0.4354, 0.6359, 0.4391, 0.6377, 0.4402, 0.6393, 0.4366, 0.6415, 0.4018, 0.6417, 0.4057, 0.6433, 0.4069, 0.6428, 0.4027, 0.6359, 0.4391, 0.6345, 0.4421, 0.6361, 0.443, 0.6377, 0.4402, 0.6417, 0.4057, 0.6416, 0.4103, 0.6435, 0.4116, 0.6433, 0.4069, 0.6345, 0.4421, 0.6331, 0.444, 0.6344, 0.4447, 0.6361, 0.443, 0.6416, 0.4103, 0.6412, 0.4153, 0.6433, 0.4168, 0.6435, 0.4116, 0.6331, 0.444, 0.6318, 0.445, 0.6327, 0.4455, 0.6344, 0.4447, 0.6412, 0.4153, 0.6406, 0.4206, 0.6428, 0.4221, 0.6433, 0.4168, 0.6318, 0.445, 0.6307, 0.445, 0.6311, 0.4452, 0.6327, 0.4455, 0.6406, 0.4206, 0.6396, 0.4259, 0.6419, 0.4273, 0.6428, 0.4221, 0.6393, 0.3952, 0.6403, 0.3964, 0.6407, 0.3967, 0.6307, 0.445, 0.6297, 0.444, 0.6311, 0.4452, 0.6344, 0.4447, 0.6327, 0.4455, 0.6334, 0.4458, 0.6354, 0.4452, 0.6327, 0.4455, 0.6311, 0.4452, 0.6315, 0.4454, 0.6334, 0.4458, 0.6435, 0.4116, 0.6433, 0.4168, 0.6451, 0.4179, 0.6451, 0.4127, 0.6361, 0.443, 0.6344, 0.4447, 0.6354, 0.4452, 0.6374, 0.4436, 0.6433, 0.4069, 0.6435, 0.4116, 0.6451, 0.4127, 0.6447, 0.4078, 0.6377, 0.4402, 0.6361, 0.443, 0.6374, 0.4436, 0.6394, 0.441, 0.6428, 0.4027, 0.6433, 0.4069, 0.6447, 0.4078, 0.6438, 0.4035, 0.6393, 0.4366, 0.6377, 0.4402, 0.6394, 0.441, 0.6411, 0.4375, 0.6419, 0.3993, 0.6428, 0.4027, 0.6438, 0.4035, 0.6426, 0.3998, 0.6407, 0.4322, 0.6393, 0.4366, 0.6411, 0.4375, 0.6426, 0.4333, 0.6407, 0.3967, 0.6419, 0.3993, 0.6426, 0.3998, 0.6411, 0.397, 0.6419, 0.4273, 0.6407, 0.4322, 0.6426, 0.4333, 0.6438, 0.4285, 0.6393, 0.3952, 0.6407, 0.3967, 0.6411, 0.397, 0.6428, 0.4221, 0.6419, 0.4273, 0.6438, 0.4285, 0.6447, 0.4233, 0.6311, 0.4452, 0.6297, 0.444, 0.6315, 0.4454, 0.6433, 0.4168, 0.6428, 0.4221, 0.6447, 0.4233, 0.6451, 0.4179, 0.6438, 0.4035, 0.6447, 0.4078, 0.6457, 0.4085, 0.6446, 0.4041, 0.6411, 0.4375, 0.6394, 0.441, 0.6406, 0.4415, 0.6425, 0.4381, 0.6426, 0.3998, 0.6438, 0.4035, 0.6446, 0.4041, 0.6432, 0.4002, 0.6426, 0.4333, 0.6411, 0.4375, 0.6425, 0.4381, 0.6441, 0.4339, 0.6411, 0.397, 0.6426, 0.3998, 0.6432, 0.4002, 0.6414, 0.3972, 0.6438, 0.4285, 0.6426, 0.4333, 0.6441, 0.4339, 0.6453, 0.4292, 0.6393, 0.3952, 0.6411, 0.397, 0.6414, 0.3972, 0.6447, 0.4233, 0.6438, 0.4285, 0.6453, 0.4292, 0.6461, 0.4241, 0.6315, 0.4454, 0.6297, 0.444, 0.6318, 0.4455, 0.6334, 0.4458, 0.6315, 0.4454, 0.6318, 0.4455, 0.634, 0.446, 0.6451, 0.4179, 0.6447, 0.4233, 0.6461, 0.4241, 0.6465, 0.4188, 0.6354, 0.4452, 0.6334, 0.4458, 0.634, 0.446, 0.6363, 0.4455, 0.6451, 0.4127, 0.6451, 0.4179, 0.6465, 0.4188, 0.6463, 0.4135, 0.6374, 0.4436, 0.6354, 0.4452, 0.6363, 0.4455, 0.6385, 0.4439, 0.6447, 0.4078, 0.6451, 0.4127, 0.6463, 0.4135, 0.6457, 0.4085, 0.6394, 0.441, 0.6374, 0.4436, 0.6385, 0.4439, 0.6406, 0.4415, 0.634, 0.446, 0.6318, 0.4455, 0.6321, 0.4455, 0.6345, 0.446, 0.6465, 0.4188, 0.6461, 0.4241, 0.6471, 0.4245, 0.6474, 0.4193, 0.6363, 0.4455, 0.634, 0.446, 0.6345, 0.446, 0.6369, 0.4455, 0.6463, 0.4135, 0.6465, 0.4188, 0.6474, 0.4193, 0.6472, 0.414, 0.6385, 0.4439, 0.6363, 0.4455, 0.6369, 0.4455, 0.6393, 0.444, 0.6457, 0.4085, 0.6463, 0.4135, 0.6472, 0.414, 0.6464, 0.409, 0.6406, 0.4415, 0.6385, 0.4439, 0.6393, 0.444, 0.6415, 0.4416, 0.6446, 0.4041, 0.6457, 0.4085, 0.6464, 0.409, 0.6452, 0.4045, 0.6425, 0.4381, 0.6406, 0.4415, 0.6415, 0.4416, 0.6435, 0.4383, 0.6432, 0.4002, 0.6446, 0.4041, 0.6452, 0.4045, 0.6436, 0.4005, 0.6441, 0.4339, 0.6425, 0.4381, 0.6435, 0.4383, 0.6451, 0.4342, 0.6414, 0.3972, 0.6432, 0.4002, 0.6436, 0.4005, 0.6416, 0.3974, 0.6453, 0.4292, 0.6441, 0.4339, 0.6451, 0.4342, 0.6464, 0.4296, 0.6393, 0.3952, 0.6414, 0.3972, 0.6416, 0.3974, 0.6461, 0.4241, 0.6453, 0.4292, 0.6464, 0.4296, 0.6471, 0.4245, 0.6318, 0.4455, 0.6297, 0.444, 0.6321, 0.4455, 0.6436, 0.4005, 0.6452, 0.4045, 0.6455, 0.4047, 0.6438, 0.4007, 0.6451, 0.4342, 0.6435, 0.4383, 0.644, 0.4381, 0.6457, 0.4341, 0.6416, 0.3974, 0.6436, 0.4005, 0.6438, 0.4007, 0.6417, 0.3975, 0.6464, 0.4296, 0.6451, 0.4342, 0.6457, 0.4341, 0.6469, 0.4295, 0.6393, 0.3952, 0.6416, 0.3974, 0.6417, 0.3975, 0.6471, 0.4245, 0.6464, 0.4296, 0.6469, 0.4295, 0.6476, 0.4245, 0.6321, 0.4455, 0.6297, 0.444, 0.6322, 0.4454, 0.6345, 0.446, 0.6321, 0.4455, 0.6322, 0.4454, 0.6347, 0.4459, 0.6474, 0.4193, 0.6471, 0.4245, 0.6476, 0.4245, 0.6479, 0.4194, 0.6369, 0.4455, 0.6345, 0.446, 0.6347, 0.4459, 0.6373, 0.4453, 0.6472, 0.414, 0.6474, 0.4193, 0.6479, 0.4194, 0.6476, 0.4142, 0.6393, 0.444, 0.6369, 0.4455, 0.6373, 0.4453, 0.6397, 0.4438, 0.6464, 0.409, 0.6472, 0.414, 0.6476, 0.4142, 0.6468, 0.4092, 0.6415, 0.4416, 0.6393, 0.444, 0.6397, 0.4438, 0.642, 0.4414, 0.6452, 0.4045, 0.6464, 0.409, 0.6468, 0.4092, 0.6455, 0.4047, 0.6435, 0.4383, 0.6415, 0.4416, 0.642, 0.4414, 0.644, 0.4381, 0.6373, 0.4453, 0.6347, 0.4459, 0.6348, 0.4456, 0.6374, 0.4449, 0.6476, 0.4142, 0.6479, 0.4194, 0.6479, 0.4191, 0.6476, 0.414, 0.6397, 0.4438, 0.6373, 0.4453, 0.6374, 0.4449, 0.6398, 0.4433, 0.6468, 0.4092, 0.6476, 0.4142, 0.6476, 0.414, 0.6469, 0.4091, 0.642, 0.4414, 0.6397, 0.4438, 0.6398, 0.4433, 0.6421, 0.4409, 0.6455, 0.4047, 0.6468, 0.4092, 0.6469, 0.4091, 0.6456, 0.4046, 0.644, 0.4381, 0.642, 0.4414, 0.6421, 0.4409, 0.6441, 0.4376, 0.6438, 0.4007, 0.6455, 0.4047, 0.6456, 0.4046, 0.6438, 0.4007, 0.6457, 0.4341, 0.644, 0.4381, 0.6441, 0.4376, 0.6457, 0.4336, 0.6417, 0.3975, 0.6438, 0.4007, 0.6438, 0.4007, 0.6417, 0.3975, 0.6469, 0.4295, 0.6457, 0.4341, 0.6457, 0.4336, 0.6469, 0.4291, 0.6393, 0.3952, 0.6417, 0.3975, 0.6417, 0.3975, 0.6476, 0.4245, 0.6469, 0.4295, 0.6469, 0.4291, 0.6477, 0.4242, 0.6322, 0.4454, 0.6297, 0.444, 0.6322, 0.4453, 0.6347, 0.4459, 0.6322, 0.4454, 0.6322, 0.4453, 0.6348, 0.4456, 0.6479, 0.4194, 0.6476, 0.4245, 0.6477, 0.4242, 0.6479, 0.4191, 0.6457, 0.4336, 0.6441, 0.4376, 0.6437, 0.4367, 0.6453, 0.4328, 0.6417, 0.3975, 0.6438, 0.4007, 0.6437, 0.4006, 0.6416, 0.3974, 0.6469, 0.4291, 0.6457, 0.4336, 0.6453, 0.4328, 0.6465, 0.4283, 0.6393, 0.3952, 0.6417, 0.3975, 0.6416, 0.3974, 0.6477, 0.4242, 0.6469, 0.4291, 0.6465, 0.4283, 0.6472, 0.4235, 0.6322, 0.4453, 0.6297, 0.444, 0.6322, 0.4451, 0.6348, 0.4456, 0.6322, 0.4453, 0.6322, 0.4451, 0.6347, 0.4452, 0.6479, 0.4191, 0.6477, 0.4242, 0.6472, 0.4235, 0.6475, 0.4185, 0.6374, 0.4449, 0.6348, 0.4456, 0.6347, 0.4452, 0.6372, 0.4444, 0.6476, 0.414, 0.6479, 0.4191, 0.6475, 0.4185, 0.6473, 0.4136, 0.6398, 0.4433, 0.6374, 0.4449, 0.6372, 0.4444, 0.6396, 0.4426, 0.6469, 0.4091, 0.6476, 0.414, 0.6473, 0.4136, 0.6465, 0.4088, 0.6421, 0.4409, 0.6398, 0.4433, 0.6396, 0.4426, 0.6418, 0.4401, 0.6456, 0.4046, 0.6469, 0.4091, 0.6465, 0.4088, 0.6453, 0.4044, 0.6441, 0.4376, 0.6421, 0.4409, 0.6418, 0.4401, 0.6437, 0.4367, 0.6438, 0.4007, 0.6456, 0.4046, 0.6453, 0.4044, 0.6437, 0.4006, 0.6473, 0.4136, 0.6475, 0.4185, 0.6467, 0.4177, 0.6465, 0.4128, 0.6396, 0.4426, 0.6372, 0.4444, 0.6368, 0.4437, 0.6391, 0.4417, 0.6465, 0.4088, 0.6473, 0.4136, 0.6465, 0.4128, 0.6459, 0.4082, 0.6418, 0.4401, 0.6396, 0.4426, 0.6391, 0.4417, 0.6411, 0.439, 0.6453, 0.4044, 0.6465, 0.4088, 0.6459, 0.4082, 0.6448, 0.404, 0.6437, 0.4367, 0.6418, 0.4401, 0.6411, 0.439, 0.643, 0.4356, 0.6437, 0.4006, 0.6453, 0.4044, 0.6448, 0.404, 0.6434, 0.4003, 0.6453, 0.4328, 0.6437, 0.4367, 0.643, 0.4356, 0.6445, 0.4317, 0.6416, 0.3974, 0.6437, 0.4006, 0.6434, 0.4003, 0.6415, 0.3973, 0.6465, 0.4283, 0.6453, 0.4328, 0.6445, 0.4317, 0.6456, 0.4272, 0.6393, 0.3952, 0.6416, 0.3974, 0.6415, 0.3973, 0.6472, 0.4235, 0.6465, 0.4283, 0.6456, 0.4272, 0.6464, 0.4225, 0.6322, 0.4451, 0.6297, 0.444, 0.6321, 0.4448, 0.6347, 0.4452, 0.6322, 0.4451, 0.6321, 0.4448, 0.6345, 0.4447, 0.6475, 0.4185, 0.6472, 0.4235, 0.6464, 0.4225, 0.6467, 0.4177, 0.6372, 0.4444, 0.6347, 0.4452, 0.6345, 0.4447, 0.6368, 0.4437, 0.6415, 0.3973, 0.6434, 0.4003, 0.6429, 0.3999, 0.6412, 0.3971, 0.6456, 0.4272, 0.6445, 0.4317, 0.6433, 0.4303, 0.6444, 0.4259, 0.6393, 0.3952, 0.6415, 0.3973, 0.6412, 0.3971, 0.6464, 0.4225, 0.6456, 0.4272, 0.6444, 0.4259, 0.6451, 0.4213, 0.6321, 0.4448, 0.6297, 0.444, 0.6319, 0.4445, 0.6345, 0.4447, 0.6321, 0.4448, 0.6319, 0.4445, 0.634, 0.4441, 0.6467, 0.4177, 0.6464, 0.4225, 0.6451, 0.4213, 0.6455, 0.4165, 0.6368, 0.4437, 0.6345, 0.4447, 0.634, 0.4441, 0.6362, 0.4428, 0.6465, 0.4128, 0.6467, 0.4177, 0.6455, 0.4165, 0.6455, 0.4119, 0.6391, 0.4417, 0.6368, 0.4437, 0.6362, 0.4428, 0.6382, 0.4407, 0.6459, 0.4082, 0.6465, 0.4128, 0.6455, 0.4119, 0.645, 0.4074, 0.6411, 0.439, 0.6391, 0.4417, 0.6382, 0.4407, 0.6402, 0.4378, 0.6448, 0.404, 0.6459, 0.4082, 0.645, 0.4074, 0.6441, 0.4034, 0.643, 0.4356, 0.6411, 0.439, 0.6402, 0.4378, 0.6418, 0.4343, 0.6434, 0.4003, 0.6448, 0.404, 0.6441, 0.4034, 0.6429, 0.3999, 0.6445, 0.4317, 0.643, 0.4356, 0.6418, 0.4343, 0.6433, 0.4303, 0.6382, 0.4407, 0.6362, 0.4428, 0.6353, 0.4419, 0.6372, 0.4395, 0.645, 0.4074, 0.6455, 0.4119, 0.6441, 0.4107, 0.6438, 0.4065, 0.6402, 0.4378, 0.6382, 0.4407, 0.6372, 0.4395, 0.6389, 0.4364, 0.6441, 0.4034, 0.645, 0.4074, 0.6438, 0.4065, 0.6432, 0.4027, 0.6418, 0.4343, 0.6402, 0.4378, 0.6389, 0.4364, 0.6404, 0.4328, 0.6429, 0.3999, 0.6441, 0.4034, 0.6432, 0.4027, 0.6422, 0.3994, 0.6433, 0.4303, 0.6418, 0.4343, 0.6404, 0.4328, 0.6417, 0.4288, 0.6412, 0.3971, 0.6429, 0.3999, 0.6422, 0.3994, 0.6409, 0.3969, 0.6444, 0.4259, 0.6433, 0.4303, 0.6417, 0.4288, 0.6428, 0.4244, 0.6393, 0.3952, 0.6412, 0.3971, 0.6409, 0.3969, 0.6451, 0.4213, 0.6444, 0.4259, 0.6428, 0.4244, 0.6436, 0.4198, 0.6319, 0.4445, 0.6297, 0.444, 0.6316, 0.4442, 0.634, 0.4441, 0.6319, 0.4445, 0.6316, 0.4442, 0.6335, 0.4434, 0.6455, 0.4165, 0.6451, 0.4213, 0.6436, 0.4198, 0.644, 0.4152, 0.6362, 0.4428, 0.634, 0.4441, 0.6335, 0.4434, 0.6353, 0.4419, 0.6455, 0.4119, 0.6455, 0.4165, 0.644, 0.4152, 0.6441, 0.4107, 0.6428, 0.4244, 0.6417, 0.4288, 0.6399, 0.4271, 0.6409, 0.4227, 0.6393, 0.3952, 0.6409, 0.3969, 0.6405, 0.3966, 0.6436, 0.4198, 0.6428, 0.4244, 0.6409, 0.4227, 0.6417, 0.4182, 0.6316, 0.4442, 0.6297, 0.444, 0.6312, 0.4438, 0.6335, 0.4434, 0.6316, 0.4442, 0.6312, 0.4438, 0.6328, 0.4427, 0.644, 0.4152, 0.6436, 0.4198, 0.6417, 0.4182, 0.6422, 0.4137, 0.6353, 0.4419, 0.6335, 0.4434, 0.6328, 0.4427, 0.6343, 0.4408, 0.6441, 0.4107, 0.644, 0.4152, 0.6422, 0.4137, 0.6425, 0.4094, 0.6372, 0.4395, 0.6353, 0.4419, 0.6343, 0.4408, 0.6359, 0.4382, 0.6438, 0.4065, 0.6441, 0.4107, 0.6425, 0.4094, 0.6425, 0.4054, 0.6389, 0.4364, 0.6372, 0.4395, 0.6359, 0.4382, 0.6374, 0.435, 0.6432, 0.4027, 0.6438, 0.4065, 0.6425, 0.4054, 0.6421, 0.4018, 0.6404, 0.4328, 0.6389, 0.4364, 0.6374, 0.435, 0.6387, 0.4312, 0.6422, 0.3994, 0.6432, 0.4027, 0.6421, 0.4018, 0.6415, 0.3989, 0.6417, 0.4288, 0.6404, 0.4328, 0.6387, 0.4312, 0.6399, 0.4271, 0.6409, 0.3969, 0.6422, 0.3994, 0.6415, 0.3989, 0.6405, 0.3966, 0.6425, 0.4054, 0.6425, 0.4094, 0.6407, 0.408, 0.6409, 0.4042, 0.6374, 0.435, 0.6359, 0.4382, 0.6344, 0.4369, 0.6357, 0.4335, 0.6421, 0.4018, 0.6425, 0.4054, 0.6409, 0.4042, 0.6409, 0.4009, 0.6387, 0.4312, 0.6374, 0.435, 0.6357, 0.4335, 0.6368, 0.4296, 0.6415, 0.3989, 0.6421, 0.4018, 0.6409, 0.4009, 0.6406, 0.3982, 0.6399, 0.4271, 0.6387, 0.4312, 0.6368, 0.4296, 0.6379, 0.4254, 0.6405, 0.3966, 0.6415, 0.3989, 0.6406, 0.3982, 0.6401, 0.3963, 0.6409, 0.4227, 0.6399, 0.4271, 0.6379, 0.4254, 0.6389, 0.421, 0.6393, 0.3952, 0.6405, 0.3966, 0.6401, 0.3963, 0.6417, 0.4182, 0.6409, 0.4227, 0.6389, 0.421, 0.6397, 0.4165, 0.6312, 0.4438, 0.6297, 0.444, 0.6308, 0.4434, 0.6328, 0.4427, 0.6312, 0.4438, 0.6308, 0.4434, 0.632, 0.442, 0.6422, 0.4137, 0.6417, 0.4182, 0.6397, 0.4165, 0.6403, 0.4122, 0.6343, 0.4408, 0.6328, 0.4427, 0.632, 0.442, 0.6332, 0.4398, 0.6425, 0.4094, 0.6422, 0.4137, 0.6403, 0.4122, 0.6407, 0.408, 0.6359, 0.4382, 0.6343, 0.4408, 0.6332, 0.4398, 0.6344, 0.4369, 0.6393, 0.3952, 0.6401, 0.3963, 0.6396, 0.3959, 0.6397, 0.4165, 0.6389, 0.421, 0.6366, 0.4193, 0.6375, 0.4148, 0.6308, 0.4434, 0.6297, 0.444, 0.6304, 0.4431, 0.632, 0.442, 0.6308, 0.4434, 0.6304, 0.4431, 0.6311, 0.4413, 0.6403, 0.4122, 0.6397, 0.4165, 0.6375, 0.4148, 0.6382, 0.4106, 0.6332, 0.4398, 0.632, 0.442, 0.6311, 0.4413, 0.6319, 0.4388, 0.6407, 0.408, 0.6403, 0.4122, 0.6382, 0.4106, 0.6388, 0.4066, 0.6344, 0.4369, 0.6332, 0.4398, 0.6319, 0.4388, 0.6329, 0.4357, 0.6409, 0.4042, 0.6407, 0.408, 0.6388, 0.4066, 0.6393, 0.403, 0.6357, 0.4335, 0.6344, 0.4369, 0.6329, 0.4357, 0.6338, 0.432, 0.6409, 0.4009, 0.6409, 0.4042, 0.6393, 0.403, 0.6396, 0.3999, 0.6368, 0.4296, 0.6357, 0.4335, 0.6338, 0.432, 0.6348, 0.428, 0.6406, 0.3982, 0.6409, 0.4009, 0.6396, 0.3999, 0.6397, 0.3975, 0.6379, 0.4254, 0.6368, 0.4296, 0.6348, 0.428, 0.6357, 0.4237, 0.6401, 0.3963, 0.6406, 0.3982, 0.6397, 0.3975, 0.6396, 0.3959, 0.6389, 0.421, 0.6379, 0.4254, 0.6357, 0.4237, 0.6366, 0.4193, 0.6396, 0.3999, 0.6393, 0.403, 0.6376, 0.4017, 0.6382, 0.3989, 0.6348, 0.428, 0.6338, 0.432, 0.6319, 0.4306, 0.6327, 0.4264, 0.6397, 0.3975, 0.6396, 0.3999, 0.6382, 0.3989, 0.6388, 0.3968, 0.6357, 0.4237, 0.6348, 0.428, 0.6327, 0.4264, 0.6335, 0.422, 0.6396, 0.3959, 0.6397, 0.3975, 0.6388, 0.3968, 0.6391, 0.3956, 0.6366, 0.4193, 0.6357, 0.4237, 0.6335, 0.422, 0.6344, 0.4175, 0.6393, 0.3952, 0.6396, 0.3959, 0.6391, 0.3956, 0.6375, 0.4148, 0.6366, 0.4193, 0.6344, 0.4175, 0.6352, 0.4132, 0.6304, 0.4431, 0.6297, 0.444, 0.6299, 0.4427, 0.6311, 0.4413, 0.6304, 0.4431, 0.6299, 0.4427, 0.6302, 0.4406, 0.6382, 0.4106, 0.6375, 0.4148, 0.6352, 0.4132, 0.6361, 0.409, 0.6319, 0.4388, 0.6311, 0.4413, 0.6302, 0.4406, 0.6307, 0.4378, 0.6388, 0.4066, 0.6382, 0.4106, 0.6361, 0.409, 0.6369, 0.4051, 0.6329, 0.4357, 0.6319, 0.4388, 0.6307, 0.4378, 0.6312, 0.4344, 0.6393, 0.403, 0.6388, 0.4066, 0.6369, 0.4051, 0.6376, 0.4017, 0.6338, 0.432, 0.6329, 0.4357, 0.6312, 0.4344, 0.6319, 0.4306, 0.6299, 0.4427, 0.6297, 0.444, 0.6294, 0.4424, 0.6302, 0.4406, 0.6299, 0.4427, 0.6294, 0.4424, 0.6293, 0.44, 0.6361, 0.409, 0.6352, 0.4132, 0.633, 0.4116, 0.6339, 0.4074, 0.6307, 0.4378, 0.6302, 0.4406, 0.6293, 0.44, 0.6294, 0.4369, 0.6369, 0.4051, 0.6361, 0.409, 0.6339, 0.4074, 0.6349, 0.4037, 0.6312, 0.4344, 0.6307, 0.4378, 0.6294, 0.4369, 0.6296, 0.4333, 0.6376, 0.4017, 0.6369, 0.4051, 0.6349, 0.4037, 0.6359, 0.4005, 0.6319, 0.4306, 0.6312, 0.4344, 0.6296, 0.4333, 0.63, 0.4293, 0.6382, 0.3989, 0.6376, 0.4017, 0.6359, 0.4005, 0.6369, 0.398, 0.6327, 0.4264, 0.6319, 0.4306, 0.63, 0.4293, 0.6306, 0.4249, 0.6388, 0.3968, 0.6382, 0.3989, 0.6369, 0.398, 0.6378, 0.3962, 0.6335, 0.422, 0.6327, 0.4264, 0.6306, 0.4249, 0.6313, 0.4204, 0.6391, 0.3956, 0.6388, 0.3968, 0.6378, 0.3962, 0.6386, 0.3952, 0.6344, 0.4175, 0.6335, 0.422, 0.6313, 0.4204, 0.6321, 0.4159, 0.6393, 0.3952, 0.6391, 0.3956, 0.6386, 0.3952, 0.6352, 0.4132, 0.6344, 0.4175, 0.6321, 0.4159, 0.633, 0.4116, 0.6306, 0.4249, 0.63, 0.4293, 0.6281, 0.4281, 0.6285, 0.4236, 0.6378, 0.3962, 0.6369, 0.398, 0.6356, 0.3971, 0.6369, 0.3955, 0.6313, 0.4204, 0.6306, 0.4249, 0.6285, 0.4236, 0.6291, 0.419, 0.6386, 0.3952, 0.6378, 0.3962, 0.6369, 0.3955, 0.6382, 0.3949, 0.6321, 0.4159, 0.6313, 0.4204, 0.6291, 0.419, 0.6298, 0.4145, 0.6393, 0.3952, 0.6386, 0.3952, 0.6382, 0.3949, 0.633, 0.4116, 0.6321, 0.4159, 0.6298, 0.4145, 0.6308, 0.4101, 0.6294, 0.4424, 0.6297, 0.444, 0.629, 0.4421, 0.6293, 0.44, 0.6294, 0.4424, 0.629, 0.4421, 0.6284, 0.4395, 0.6339, 0.4074, 0.633, 0.4116, 0.6308, 0.4101, 0.6318, 0.406, 0.6294, 0.4369, 0.6293, 0.44, 0.6284, 0.4395, 0.6281, 0.4362, 0.6349, 0.4037, 0.6339, 0.4074, 0.6318, 0.406, 0.633, 0.4024, 0.6296, 0.4333, 0.6294, 0.4369, 0.6281, 0.4362, 0.628, 0.4323, 0.6359, 0.4005, 0.6349, 0.4037, 0.633, 0.4024, 0.6343, 0.3994, 0.63, 0.4293, 0.6296, 0.4333, 0.628, 0.4323, 0.6281, 0.4281, 0.6369, 0.398, 0.6359, 0.4005, 0.6343, 0.3994, 0.6356, 0.3971, 0.6318, 0.406, 0.6308, 0.4101, 0.6287, 0.4088, 0.6299, 0.4048, 0.6281, 0.4362, 0.6284, 0.4395, 0.6276, 0.439, 0.6269, 0.4355, 0.633, 0.4024, 0.6318, 0.406, 0.6299, 0.4048, 0.6313, 0.4012, 0.628, 0.4323, 0.6281, 0.4362, 0.6269, 0.4355, 0.6265, 0.4315, 0.6343, 0.3994, 0.633, 0.4024, 0.6313, 0.4012, 0.6328, 0.3984, 0.6281, 0.4281, 0.628, 0.4323, 0.6265, 0.4315, 0.6264, 0.4271, 0.6356, 0.3971, 0.6343, 0.3994, 0.6328, 0.3984, 0.6344, 0.3962, 0.6285, 0.4236, 0.6281, 0.4281, 0.6264, 0.4271, 0.6266, 0.4225, 0.6369, 0.3955, 0.6356, 0.3971, 0.6344, 0.3962, 0.6361, 0.3949, 0.6291, 0.419, 0.6285, 0.4236, 0.6266, 0.4225, 0.627, 0.4178, 0.6382, 0.3949, 0.6369, 0.3955, 0.6361, 0.3949, 0.6377, 0.3946, 0.6298, 0.4145, 0.6291, 0.419, 0.627, 0.4178, 0.6277, 0.4132, 0.6393, 0.3952, 0.6382, 0.3949, 0.6377, 0.3946, 0.6308, 0.4101, 0.6298, 0.4145, 0.6277, 0.4132, 0.6287, 0.4088, 0.629, 0.4421, 0.6297, 0.444, 0.6286, 0.4419, 0.6284, 0.4395, 0.629, 0.4421, 0.6286, 0.4419, 0.6276, 0.439, 0.6361, 0.3949, 0.6344, 0.3962, 0.6334, 0.3955, 0.6354, 0.3944, 0.627, 0.4178, 0.6266, 0.4225, 0.6248, 0.4216, 0.6251, 0.4168, 0.6377, 0.3946, 0.6361, 0.3949, 0.6354, 0.3944, 0.6374, 0.3943, 0.6277, 0.4132, 0.627, 0.4178, 0.6251, 0.4168, 0.6258, 0.4121, 0.6393, 0.3952, 0.6377, 0.3946, 0.6374, 0.3943, 0.6287, 0.4088, 0.6277, 0.4132, 0.6258, 0.4121, 0.6268, 0.4077, 0.6286, 0.4419, 0.6297, 0.444, 0.6282, 0.4417, 0.6276, 0.439, 0.6286, 0.4419, 0.6282, 0.4417, 0.6269, 0.4387, 0.6299, 0.4048, 0.6287, 0.4088, 0.6268, 0.4077, 0.6281, 0.4037, 0.6269, 0.4355, 0.6276, 0.439, 0.6269, 0.4387, 0.6259, 0.435, 0.6313, 0.4012, 0.6299, 0.4048, 0.6281, 0.4037, 0.6297, 0.4002, 0.6265, 0.4315, 0.6269, 0.4355, 0.6259, 0.435, 0.6252, 0.4309, 0.6328, 0.3984, 0.6313, 0.4012, 0.6297, 0.4002, 0.6314, 0.3975, 0.6264, 0.4271, 0.6265, 0.4315, 0.6252, 0.4309, 0.6248, 0.4263, 0.6344, 0.3962, 0.6328, 0.3984, 0.6314, 0.3975, 0.6334, 0.3955, 0.6266, 0.4225, 0.6264, 0.4271, 0.6248, 0.4263, 0.6248, 0.4216, 0.6259, 0.435, 0.6269, 0.4387, 0.6263, 0.4385, 0.625, 0.4347, 0.6297, 0.4002, 0.6281, 0.4037, 0.6266, 0.4028, 0.6283, 0.3994, 0.6252, 0.4309, 0.6259, 0.435, 0.625, 0.4347, 0.624, 0.4305, 0.6314, 0.3975, 0.6297, 0.4002, 0.6283, 0.3994, 0.6303, 0.3967, 0.6248, 0.4263, 0.6252, 0.4309, 0.624, 0.4305, 0.6235, 0.4258, 0.6334, 0.3955, 0.6314, 0.3975, 0.6303, 0.3967, 0.6325, 0.3949, 0.6248, 0.4216, 0.6248, 0.4263, 0.6235, 0.4258, 0.6233, 0.421, 0.6354, 0.3944, 0.6334, 0.3955, 0.6325, 0.3949, 0.6348, 0.394, 0.6251, 0.4168, 0.6248, 0.4216, 0.6233, 0.421, 0.6236, 0.4161, 0.6374, 0.3943, 0.6354, 0.3944, 0.6348, 0.394, 0.6371, 0.3941, 0.6258, 0.4121, 0.6251, 0.4168, 0.6236, 0.4161, 0.6242, 0.4113, 0.6393, 0.3952, 0.6374, 0.3943, 0.6371, 0.3941, 0.6268, 0.4077, 0.6258, 0.4121, 0.6242, 0.4113, 0.6252, 0.4068, 0.6282, 0.4417, 0.6297, 0.444, 0.6279, 0.4417, 0.6269, 0.4387, 0.6282, 0.4417, 0.6279, 0.4417, 0.6263, 0.4385, 0.6281, 0.4037, 0.6268, 0.4077, 0.6252, 0.4068, 0.6266, 0.4028, 0.6236, 0.4161, 0.6233, 0.421, 0.6221, 0.4206, 0.6223, 0.4156, 0.6371, 0.3941, 0.6348, 0.394, 0.6343, 0.3937, 0.6368, 0.3939, 0.6242, 0.4113, 0.6236, 0.4161, 0.6223, 0.4156, 0.6229, 0.4108, 0.6393, 0.3952, 0.6371, 0.3941, 0.6368, 0.3939, 0.6252, 0.4068, 0.6242, 0.4113, 0.6229, 0.4108, 0.624, 0.4063, 0.6279, 0.4417, 0.6297, 0.444, 0.6276, 0.4416, 0.6263, 0.4385, 0.6279, 0.4417, 0.6276, 0.4416, 0.6258, 0.4385, 0.6266, 0.4028, 0.6252, 0.4068, 0.624, 0.4063, 0.6255, 0.4023, 0.625, 0.4347, 0.6263, 0.4385, 0.6258, 0.4385, 0.6243, 0.4346, 0.6283, 0.3994, 0.6266, 0.4028, 0.6255, 0.4023, 0.6273, 0.3988, 0.624, 0.4305, 0.625, 0.4347, 0.6243, 0.4346, 0.6231, 0.4303, 0.6303, 0.3967, 0.6283, 0.3994, 0.6273, 0.3988, 0.6294, 0.3962, 0.6235, 0.4258, 0.624, 0.4305, 0.6231, 0.4303, 0.6224, 0.4255, 0.6325, 0.3949, 0.6303, 0.3967, 0.6294, 0.3962, 0.6318, 0.3945, 0.6233, 0.421, 0.6235, 0.4258, 0.6224, 0.4255, 0.6221, 0.4206, 0.6348, 0.394, 0.6325, 0.3949, 0.6318, 0.3945, 0.6343, 0.3937, 0.6273, 0.3988, 0.6255, 0.4023, 0.6247, 0.402, 0.6266, 0.3985, 0.6231, 0.4303, 0.6243, 0.4346, 0.6238, 0.4347, 0.6225, 0.4304, 0.6294, 0.3962, 0.6273, 0.3988, 0.6266, 0.3985, 0.6289, 0.3959, 0.6224, 0.4255, 0.6231, 0.4303, 0.6225, 0.4304, 0.6217, 0.4256, 0.6318, 0.3945, 0.6294, 0.3962, 0.6289, 0.3959, 0.6314, 0.3942, 0.6221, 0.4206, 0.6224, 0.4255, 0.6217, 0.4256, 0.6213, 0.4206, 0.6343, 0.3937, 0.6318, 0.3945, 0.6314, 0.3942, 0.634, 0.3935, 0.6223, 0.4156, 0.6221, 0.4206, 0.6213, 0.4206, 0.6214, 0.4155, 0.6368, 0.3939, 0.6343, 0.3937, 0.634, 0.3935, 0.6367, 0.3938, 0.6229, 0.4108, 0.6223, 0.4156, 0.6214, 0.4155, 0.622, 0.4106, 0.6393, 0.3952, 0.6368, 0.3939, 0.6367, 0.3938, 0.624, 0.4063, 0.6229, 0.4108, 0.622, 0.4106, 0.6231, 0.406, 0.6276, 0.4416, 0.6297, 0.444, 0.6275, 0.4417, 0.6258, 0.4385, 0.6276, 0.4416, 0.6275, 0.4417, 0.6255, 0.4386, 0.6255, 0.4023, 0.624, 0.4063, 0.6231, 0.406, 0.6247, 0.402, 0.6243, 0.4346, 0.6258, 0.4385, 0.6255, 0.4386, 0.6238, 0.4347, 0.6367, 0.3938, 0.634, 0.3935, 0.6339, 0.3934, 0.6367, 0.3938, 0.622, 0.4106, 0.6214, 0.4155, 0.621, 0.4157, 0.6216, 0.4108, 0.6393, 0.3952, 0.6367, 0.3938, 0.6367, 0.3938, 0.6231, 0.406, 0.622, 0.4106, 0.6216, 0.4108, 0.6227, 0.4061, 0.6275, 0.4417, 0.6297, 0.444, 0.6274, 0.4418, 0.6255, 0.4386, 0.6275, 0.4417, 0.6274, 0.4418, 0.6253, 0.4388, 0.6247, 0.402, 0.6231, 0.406, 0.6227, 0.4061, 0.6243, 0.402, 0.6238, 0.4347, 0.6255, 0.4386, 0.6253, 0.4388, 0.6236, 0.435, 0.6266, 0.3985, 0.6247, 0.402, 0.6243, 0.402, 0.6263, 0.3985, 0.6225, 0.4304, 0.6238, 0.4347, 0.6236, 0.435, 0.6222, 0.4307, 0.6289, 0.3959, 0.6266, 0.3985, 0.6263, 0.3985, 0.6286, 0.3958, 0.6217, 0.4256, 0.6225, 0.4304, 0.6222, 0.4307, 0.6213, 0.4259, 0.6314, 0.3942, 0.6289, 0.3959, 0.6286, 0.3958, 0.6312, 0.3941, 0.6213, 0.4206, 0.6217, 0.4256, 0.6213, 0.4259, 0.6209, 0.4209, 0.634, 0.3935, 0.6314, 0.3942, 0.6312, 0.3941, 0.6339, 0.3934, 0.6214, 0.4155, 0.6213, 0.4206, 0.6209, 0.4209, 0.621, 0.4157, 0.6286, 0.3958, 0.6263, 0.3985, 0.6264, 0.3987, 0.6288, 0.396, 0.6213, 0.4259, 0.6222, 0.4307, 0.6223, 0.4312, 0.6213, 0.4265, 0.6312, 0.3941, 0.6286, 0.3958, 0.6288, 0.396, 0.6313, 0.3943, 0.6209, 0.4209, 0.6213, 0.4259, 0.6213, 0.4265, 0.6209, 0.4215, 0.6339, 0.3934, 0.6312, 0.3941, 0.6313, 0.3943, 0.634, 0.3935, 0.621, 0.4157, 0.6209, 0.4209, 0.6209, 0.4215, 0.621, 0.4163, 0.6367, 0.3938, 0.6339, 0.3934, 0.634, 0.3935, 0.6367, 0.3938, 0.6216, 0.4108, 0.621, 0.4157, 0.621, 0.4163, 0.6217, 0.4113, 0.6393, 0.3952, 0.6367, 0.3938, 0.6367, 0.3938, 0.6227, 0.4061, 0.6216, 0.4108, 0.6217, 0.4113, 0.6228, 0.4065, 0.6274, 0.4418, 0.6297, 0.444, 0.6274, 0.442, 0.6253, 0.4388, 0.6274, 0.4418, 0.6274, 0.442, 0.6254, 0.4391, 0.6243, 0.402, 0.6227, 0.4061, 0.6228, 0.4065, 0.6244, 0.4023, 0.6236, 0.435, 0.6253, 0.4388, 0.6254, 0.4391, 0.6236, 0.4355, 0.6263, 0.3985, 0.6243, 0.402, 0.6244, 0.4023, 0.6264, 0.3987, 0.6222, 0.4307, 0.6236, 0.435, 0.6236, 0.4355, 0.6223, 0.4312, 0.6393, 0.3952, 0.6367, 0.3938, 0.6369, 0.3939, 0.6228, 0.4065, 0.6217, 0.4113, 0.6222, 0.4121, 0.6234, 0.4073, 0.6274, 0.442, 0.6297, 0.444, 0.6276, 0.4422, 0.6254, 0.4391, 0.6274, 0.442, 0.6276, 0.4422, 0.6256, 0.4396, 0.6244, 0.4023, 0.6228, 0.4065, 0.6234, 0.4073, 0.625, 0.4029, 0.6236, 0.4355, 0.6254, 0.4391, 0.6256, 0.4396, 0.6239, 0.4362, 0.6264, 0.3987, 0.6244, 0.4023, 0.625, 0.4029, 0.627, 0.3993, 0.6223, 0.4312, 0.6236, 0.4355, 0.6239, 0.4362, 0.6226, 0.4321, 0.6288, 0.396, 0.6264, 0.3987, 0.627, 0.3993, 0.6292, 0.3964, 0.6213, 0.4265, 0.6223, 0.4312, 0.6226, 0.4321, 0.6218, 0.4274, 0.6313, 0.3943, 0.6288, 0.396, 0.6292, 0.3964, 0.6317, 0.3946, 0.6209, 0.4215, 0.6213, 0.4265, 0.6218, 0.4274, 0.6214, 0.4224, 0.634, 0.3935, 0.6313, 0.3943, 0.6317, 0.3946, 0.6343, 0.3937, 0.621, 0.4163, 0.6209, 0.4215, 0.6214, 0.4224, 0.6216, 0.4172, 0.6367, 0.3938, 0.634, 0.3935, 0.6343, 0.3937, 0.6369, 0.3939, 0.6217, 0.4113, 0.621, 0.4163, 0.6216, 0.4172, 0.6222, 0.4121, 0.6218, 0.4274, 0.6226, 0.4321, 0.6234, 0.4331, 0.6227, 0.4285, 0.6317, 0.3946, 0.6292, 0.3964, 0.6301, 0.3971, 0.6324, 0.3951, 0.6214, 0.4224, 0.6218, 0.4274, 0.6227, 0.4285, 0.6224, 0.4236, 0.6343, 0.3937, 0.6317, 0.3946, 0.6324, 0.3951, 0.6348, 0.3941, 0.6216, 0.4172, 0.6214, 0.4224, 0.6224, 0.4236, 0.6226, 0.4184, 0.6369, 0.3939, 0.6343, 0.3937, 0.6348, 0.3941, 0.6371, 0.3941, 0.6222, 0.4121, 0.6216, 0.4172, 0.6226, 0.4184, 0.6233, 0.4132, 0.6393, 0.3952, 0.6369, 0.3939, 0.6371, 0.3941, 0.6234, 0.4073, 0.6222, 0.4121, 0.6233, 0.4132, 0.6244, 0.4083, 0.6276, 0.4422, 0.6297, 0.444, 0.6278, 0.4426, 0.6256, 0.4396, 0.6276, 0.4422, 0.6278, 0.4426, 0.626, 0.4402, 0.625, 0.4029, 0.6234, 0.4073, 0.6244, 0.4083, 0.626, 0.4039, 0.6239, 0.4362, 0.6256, 0.4396, 0.626, 0.4402, 0.6245, 0.437, 0.627, 0.3993, 0.625, 0.4029, 0.626, 0.4039, 0.6279, 0.4001, 0.6226, 0.4321, 0.6239, 0.4362, 0.6245, 0.437, 0.6234, 0.4331, 0.6292, 0.3964, 0.627, 0.3993, 0.6279, 0.4001, 0.6301, 0.3971, 0.6244, 0.4083, 0.6233, 0.4132, 0.6248, 0.4147, 0.626, 0.4097, 0.6278, 0.4426, 0.6297, 0.444, 0.6281, 0.4429, 0.626, 0.4402, 0.6278, 0.4426, 0.6281, 0.4429, 0.6266, 0.4409, 0.626, 0.4039, 0.6244, 0.4083, 0.626, 0.4097, 0.6275, 0.4051, 0.6245, 0.437, 0.626, 0.4402, 0.6266, 0.4409, 0.6253, 0.438, 0.6279, 0.4001, 0.626, 0.4039, 0.6275, 0.4051, 0.6293, 0.4011, 0.6234, 0.4331, 0.6245, 0.437, 0.6253, 0.438, 0.6244, 0.4342, 0.6301, 0.3971, 0.6279, 0.4001, 0.6293, 0.4011, 0.6312, 0.398, 0.6227, 0.4285, 0.6234, 0.4331, 0.6244, 0.4342, 0.6239, 0.4299, 0.6324, 0.3951, 0.6301, 0.3971, 0.6312, 0.398, 0.6333, 0.3958, 0.6224, 0.4236, 0.6227, 0.4285, 0.6239, 0.4299, 0.6238, 0.425, 0.6348, 0.3941, 0.6324, 0.3951, 0.6333, 0.3958, 0.6354, 0.3946, 0.6226, 0.4184, 0.6224, 0.4236, 0.6238, 0.425, 0.6241, 0.4199, 0.6371, 0.3941, 0.6348, 0.3941, 0.6354, 0.3946, 0.6374, 0.3944, 0.6233, 0.4132, 0.6226, 0.4184, 0.6241, 0.4199, 0.6248, 0.4147, 0.6393, 0.3952, 0.6371, 0.3941, 0.6374, 0.3944, 0.6333, 0.3958, 0.6312, 0.398, 0.6327, 0.3991, 0.6345, 0.3966, 0.6238, 0.425, 0.6239, 0.4299, 0.6255, 0.4314, 0.6256, 0.4267, 0.6354, 0.3946, 0.6333, 0.3958, 0.6345, 0.3966, 0.6362, 0.3951, 0.6241, 0.4199, 0.6238, 0.425, 0.6256, 0.4267, 0.626, 0.4216, 0.6374, 0.3944, 0.6354, 0.3946, 0.6362, 0.3951, 0.6378, 0.3946, 0.6248, 0.4147, 0.6241, 0.4199, 0.626, 0.4216, 0.6268, 0.4164, 0.6393, 0.3952, 0.6374, 0.3944, 0.6378, 0.3946, 0.626, 0.4097, 0.6248, 0.4147, 0.6268, 0.4164, 0.6279, 0.4113, 0.6281, 0.4429, 0.6297, 0.444, 0.6284, 0.4433, 0.6266, 0.4409, 0.6281, 0.4429, 0.6284, 0.4433, 0.6273, 0.4416, 0.6275, 0.4051, 0.626, 0.4097, 0.6279, 0.4113, 0.6293, 0.4066, 0.6253, 0.438, 0.6266, 0.4409, 0.6273, 0.4416, 0.6264, 0.439, 0.6293, 0.4011, 0.6275, 0.4051, 0.6293, 0.4066, 0.6309, 0.4024, 0.6244, 0.4342, 0.6253, 0.438, 0.6264, 0.439, 0.6258, 0.4356, 0.6312, 0.398, 0.6293, 0.4011, 0.6309, 0.4024, 0.6327, 0.3991, 0.6239, 0.4299, 0.6244, 0.4342, 0.6258, 0.4356, 0.6255, 0.4314, 0.6284, 0.4433, 0.6297, 0.444, 0.6288, 0.4436, 0.6273, 0.4416, 0.6284, 0.4433, 0.6288, 0.4436, 0.6281, 0.4423, 0.6293, 0.4066, 0.6279, 0.4113, 0.6303, 0.4131, 0.6315, 0.4083, 0.6264, 0.439, 0.6273, 0.4416, 0.6281, 0.4423, 0.6276, 0.4401, 0.6309, 0.4024, 0.6293, 0.4066, 0.6315, 0.4083, 0.6329, 0.4039, 0.6258, 0.4356, 0.6264, 0.439, 0.6276, 0.4401, 0.6274, 0.437, 0.6327, 0.3991, 0.6309, 0.4024, 0.6329, 0.4039, 0.6343, 0.4003, 0.6255, 0.4314, 0.6258, 0.4356, 0.6274, 0.437, 0.6274, 0.433, 0.6345, 0.3966, 0.6327, 0.3991, 0.6343, 0.4003, 0.6358, 0.3976, 0.6256, 0.4267, 0.6255, 0.4314, 0.6274, 0.433, 0.6277, 0.4285, 0.6362, 0.3951, 0.6345, 0.3966, 0.6358, 0.3976, 0.6371, 0.3958, 0.626, 0.4216, 0.6256, 0.4267, 0.6277, 0.4285, 0.6283, 0.4235, 0.6378, 0.3946, 0.6362, 0.3951, 0.6371, 0.3958, 0.6383, 0.395, 0.6268, 0.4164, 0.626, 0.4216, 0.6283, 0.4235, 0.6292, 0.4183, 0.6393, 0.3952, 0.6378, 0.3946, 0.6383, 0.395, 0.6279, 0.4113, 0.6268, 0.4164, 0.6292, 0.4183, 0.6303, 0.4131, 0.6277, 0.4285, 0.6274, 0.433, 0.6295, 0.4347, 0.63, 0.4303, 0.6371, 0.3958, 0.6358, 0.3976, 0.6372, 0.3986, 0.6381, 0.3965, 0.6283, 0.4235, 0.6277, 0.4285, 0.63, 0.4303, 0.6308, 0.4254, 0.6383, 0.395, 0.6371, 0.3958, 0.6381, 0.3965, 0.6388, 0.3953, 0.6292, 0.4183, 0.6283, 0.4235, 0.6308, 0.4254, 0.6317, 0.4203, 0.6393, 0.3952, 0.6383, 0.395, 0.6388, 0.3953, 0.6303, 0.4131, 0.6292, 0.4183, 0.6317, 0.4203, 0.6328, 0.4151, 0.6288, 0.4436, 0.6297, 0.444, 0.6293, 0.444, 0.6281, 0.4423, 0.6288, 0.4436, 0.6293, 0.444, 0.629, 0.4431, 0.6315, 0.4083, 0.6303, 0.4131, 0.6328, 0.4151, 0.6339, 0.4101, 0.6276, 0.4401, 0.6281, 0.4423, 0.629, 0.4431, 0.6289, 0.4412, 0.6329, 0.4039, 0.6315, 0.4083, 0.6339, 0.4101, 0.6351, 0.4055, 0.6274, 0.437, 0.6276, 0.4401, 0.6289, 0.4412, 0.6291, 0.4384, 0.6343, 0.4003, 0.6329, 0.4039, 0.6351, 0.4055, 0.6362, 0.4017, 0.6274, 0.433, 0.6274, 0.437, 0.6291, 0.4384, 0.6295, 0.4347, 0.6358, 0.3976, 0.6343, 0.4003, 0.6362, 0.4017, 0.6372, 0.3986, 0.6339, 0.4101, 0.6328, 0.4151, 0.6354, 0.417, 0.6364, 0.4119, 0.6289, 0.4412, 0.629, 0.4431, 0.63, 0.4438, 0.6304, 0.4422, 0.6351, 0.4055, 0.6339, 0.4101, 0.6364, 0.4119, 0.6373, 0.4072, 0.6291, 0.4384, 0.6289, 0.4412, 0.6304, 0.4422, 0.6309, 0.4397, 0.6362, 0.4017, 0.6351, 0.4055, 0.6373, 0.4072, 0.6381, 0.403, 0.6295, 0.4347, 0.6291, 0.4384, 0.6309, 0.4397, 0.6316, 0.4363, 0.6372, 0.3986, 0.6362, 0.4017, 0.6381, 0.403, 0.6387, 0.3997, 0.63, 0.4303, 0.6295, 0.4347, 0.6316, 0.4363, 0.6325, 0.4321, 0.6381, 0.3965, 0.6372, 0.3986, 0.6387, 0.3997, 0.6391, 0.3972, 0.6308, 0.4254, 0.63, 0.4303, 0.6325, 0.4321, 0.6334, 0.4274, 0.6388, 0.3953, 0.6381, 0.3965, 0.6391, 0.3972, 0.6393, 0.3957, 0.6317, 0.4203, 0.6308, 0.4254, 0.6334, 0.4274, 0.6344, 0.4223, 0.6393, 0.3952, 0.6388, 0.3953, 0.6393, 0.3957, 0.6328, 0.4151, 0.6317, 0.4203, 0.6344, 0.4223, 0.6354, 0.417, 0.6293, 0.444, 0.6297, 0.444, 0.6298, 0.4444, 0.629, 0.4431, 0.6293, 0.444, 0.6298, 0.4444, 0.63, 0.4438, 0.6391, 0.3972, 0.6387, 0.3997, 0.6401, 0.4008, 0.6401, 0.3979, 0.6334, 0.4274, 0.6325, 0.4321, 0.6349, 0.4339, 0.636, 0.4292, 0.6393, 0.3957, 0.6391, 0.3972, 0.6401, 0.3979, 0.6398, 0.3961, 0.6344, 0.4223, 0.6334, 0.4274, 0.636, 0.4292, 0.6371, 0.4242, 0.6393, 0.3952, 0.6393, 0.3957, 0.6398, 0.3961, 0.6354, 0.417, 0.6344, 0.4223, 0.6371, 0.4242, 0.6381, 0.4189, 0.6298, 0.4444, 0.6297, 0.444, 0.6302, 0.4447, 0.63, 0.4438, 0.6298, 0.4444, 0.6302, 0.4447, 0.6309, 0.4445, 0.6364, 0.4119, 0.6354, 0.417, 0.6381, 0.4189, 0.6389, 0.4137, 0.6304, 0.4422, 0.63, 0.4438, 0.6309, 0.4445, 0.6318, 0.4432, 0.6373, 0.4072, 0.6364, 0.4119, 0.6389, 0.4137, 0.6395, 0.4088, 0.6309, 0.4397, 0.6304, 0.4422, 0.6318, 0.4432, 0.6327, 0.441, 0.6381, 0.403, 0.6373, 0.4072, 0.6395, 0.4088, 0.6399, 0.4044, 0.6316, 0.4363, 0.6309, 0.4397, 0.6327, 0.441, 0.6338, 0.4378, 0.6387, 0.3997, 0.6381, 0.403, 0.6399, 0.4044, 0.6401, 0.4008, 0.6325, 0.4321, 0.6316, 0.4363, 0.6338, 0.4378, 0.6349, 0.4339, 0.6395, 0.4088, 0.6389, 0.4137, 0.6412, 0.4153, 0.6416, 0.4103, 0.6327, 0.441, 0.6318, 0.4432, 0.6331, 0.444, 0.6345, 0.4421, 0.6399, 0.4044, 0.6395, 0.4088, 0.6416, 0.4103, 0.6417, 0.4057, 0.6338, 0.4378, 0.6327, 0.441, 0.6345, 0.4421, 0.6359, 0.4391, 0.6401, 0.4008, 0.6399, 0.4044, 0.6417, 0.4057, 0.6415, 0.4018, 0.6349, 0.4339, 0.6338, 0.4378, 0.6359, 0.4391, 0.6372, 0.4354, 0.6401, 0.3979, 0.6401, 0.4008, 0.6415, 0.4018, 0.641, 0.3986, 0.636, 0.4292, 0.6349, 0.4339, 0.6372, 0.4354, 0.6385, 0.4309, 0.6398, 0.3961, 0.6401, 0.3979, 0.641, 0.3986, 0.6403, 0.3964, 0.6371, 0.4242, 0.636, 0.4292, 0.6385, 0.4309, 0.6396, 0.4259, 0.6393, 0.3952, 0.6398, 0.3961, 0.6403, 0.3964, 0.6381, 0.4189, 0.6371, 0.4242, 0.6396, 0.4259, 0.6406, 0.4206, 0.6302, 0.4447, 0.6297, 0.444, 0.6307, 0.445, 0.6309, 0.4445, 0.6302, 0.4447, 0.6307, 0.445, 0.6318, 0.445, 0.6389, 0.4137, 0.6381, 0.4189, 0.6406, 0.4206, 0.6412, 0.4153, 0.6318, 0.4432, 0.6309, 0.4445, 0.6318, 0.445, 0.6331, 0.444])
me_cube_001.materials.append(mat_material_003)
me_cube_001.materials.append(mat_glass)
me_cube_001.use_remesh_preserve_volume = False
me_cube_001.use_remesh_preserve_attributes = False
me_cube_001.use_mirror_vertex_groups = False
me_cube_001.update()
me_cube = bpy.data.meshes.new('Cube')
me_cube.from_pydata([(13.32, -0.3523, 8.09), (13.32, 11.85, -13.19), (13.32, -0.2497, 0.3736), (13.32, 8.599, -15.05), (17.07, -0.3523, 8.09), (17.07, 11.85, -13.19), (17.07, -0.2497, 0.3736), (17.07, 8.599, -15.05), (13.32, -0.2497, 0.3736), (13.32, -0.3523, 8.09), (13.32, 11.85, -13.19), (13.32, 11.85, -13.19), (13.32, 8.599, -15.05), (13.32, 8.599, -15.05), (17.07, -0.2497, 0.3736), (17.07, 8.599, -15.05), (17.07, 8.599, -15.05), (17.07, -0.3523, 8.09), (17.07, 11.85, -13.19), (17.07, 11.85, -13.19), (13.32, 11.85, -15.72), (13.32, 8.599, -15.72), (17.07, 11.85, -15.72), (17.07, 8.599, -15.72), (13.32, 11.85, -19.64), (13.32, 8.599, -19.64), (17.07, 11.85, -19.64), (17.07, 8.599, -19.64), (-10.9, 11.85, -15.72), (-10.9, 8.599, -15.72), (-10.9, 11.85, -19.64), (-10.9, 8.599, -19.64), (-15.36, 11.85, -15.72), (-15.36, 8.599, -15.72), (-15.36, 11.85, -19.64), (-15.36, 8.599, -19.64), (-10.9, 11.85, -2.284), (-10.9, 10.24, -2.284), (-15.36, 11.85, -2.284), (-15.36, 10.24, -2.284), (-10.9, 10.24, -15.72), (-15.36, 10.24, -15.72), (-10.9, 10.24, -2.284), (-15.36, 10.24, -2.284), (-26.63, 11.85, -2.284), (-26.63, 11.85, -15.72), (-26.63, 10.24, -2.284), (-26.63, 10.24, -15.72), (13.32, 11.85, -13.19), (13.32, 8.599, -15.05), (17.07, 11.85, -13.19), (17.07, 8.599, -15.05), (13.32, 11.85, -15.72), (13.32, 11.85, -15.72), (13.32, 11.85, -15.72), (13.32, 11.85, -15.72), (13.32, 8.599, -15.72), (13.32, 8.599, -15.72), (13.32, 8.599, -15.72), (13.32, 8.599, -15.72), (17.07, 11.85, -15.72), (17.07, 11.85, -15.72), (17.07, 11.85, -15.72), (17.07, 8.599, -15.72), (17.07, 8.599, -15.72), (17.07, 8.599, -15.72), (13.32, 11.85, -19.64), (13.32, 11.85, -19.64), (13.32, 11.85, -19.64), (13.32, 8.599, -19.64), (13.32, 8.599, -19.64), (13.32, 8.599, -19.64), (17.07, 11.85, -19.64), (17.07, 11.85, -19.64), (17.07, 8.599, -19.64), (17.07, 8.599, -19.64), (-10.9, 11.85, -15.72), (-10.9, 11.85, -15.72), (-10.9, 11.85, -15.72), (-10.9, 11.85, -15.72), (-10.9, 8.599, -15.72), (-10.9, 8.599, -15.72), (-10.9, 8.599, -15.72), (-10.9, 11.85, -19.64), (-10.9, 11.85, -19.64), (-10.9, 11.85, -19.64), (-10.9, 8.599, -19.64), (-10.9, 8.599, -19.64), (-10.9, 8.599, -19.64), (-15.36, 11.85, -15.72), (-15.36, 11.85, -15.72), (-15.36, 11.85, -15.72), (-15.36, 11.85, -15.72), (-15.36, 8.599, -15.72), (-15.36, 8.599, -15.72), (-15.36, 11.85, -19.64), (-15.36, 11.85, -19.64), (-15.36, 8.599, -19.64), (-15.36, 8.599, -19.64), (-10.9, 11.85, -2.284), (-10.9, 11.85, -2.284), (-15.36, 11.85, -2.284), (-15.36, 11.85, -2.284), (-15.36, 11.85, -2.284), (-10.9, 10.24, -15.72), (-10.9, 10.24, -15.72), (-10.9, 10.24, -2.284), (-15.36, 10.24, -15.72), (-15.36, 10.24, -15.72), (-15.36, 10.24, -15.72), (-15.36, 10.24, -2.284), (-15.36, 10.24, -2.284), (-26.63, 11.85, -2.284), (-26.63, 11.85, -2.284), (-26.63, 11.85, -15.72), (-26.63, 11.85, -15.72), (-26.63, 10.24, -2.284), (-26.63, 10.24, -2.284), (-26.63, 10.24, -15.72), (-26.63, 10.24, -15.72)], [], [(9, 10, 12, 8), (2, 13, 15, 14), (6, 16, 18, 17), (4, 19, 11, 0), (93, 89, 95, 97), (61, 64, 75, 73), (1, 50, 60, 53), (5, 7, 65, 62), (51, 3, 57, 63), (49, 48, 52, 56), (74, 69, 66, 72), (54, 22, 26, 67), (23, 58, 70, 27), (55, 68, 84, 77), (87, 81, 94, 98), (24, 71, 86, 83), (25, 59, 82, 88), (21, 20, 76, 80), (85, 31, 35, 96), (78, 30, 34, 90), (114, 118, 116, 112), (37, 99, 101, 39), (104, 79, 100, 106), (28, 91, 102, 36), (108, 111, 117, 119), (107, 105, 42, 110), (92, 109, 47, 115), (33, 29, 40, 41), (43, 103, 113, 46), (38, 32, 45, 44)])
_uv = me_cube.uv_layers.new(name='UVMap')
_uv.uv.foreach_set('vector', [0.3238, 0.5448, 6.426, -10.09, 4.799, -11.03, 0.3752, -3.313, 0.1622, 0.6868, 0.1622, -7.027, 2.037, -7.027, 2.037, 0.6868, 0.3752, 0.6868, 4.799, -7.027, 6.426, -6.094, 0.3238, 4.545, 0.0372, 0.5448, 0.0372, -10.09, -1.838, -10.09, -1.838, 0.5448, 0.7994, 0.6376, 2.426, 0.6376, 2.426, -1.322, 0.7994, -1.322, 0.4258, 0.6376, -1.201, 0.6376, -1.201, -1.322, 0.4258, -1.322, 0.1622, 0.9061, 2.037, 0.9061, 2.037, -0.3624, 0.1622, -0.3624, 0.4259, 0.9061, -1.201, -0.02677, -1.201, -0.3624, 0.4258, -0.3624, 0.0372, 0.9732, -1.838, 0.9732, -1.838, 0.6376, 0.0372, 0.6376, 0.7994, 0.9732, 2.426, 1.906, 2.426, 0.6376, 0.7994, 0.6376, 0.0372, 0.7994, -1.838, 0.7994, -1.838, 2.426, 0.0372, 2.426, 0.1622, 0.6376, 2.037, 0.6376, 2.037, -1.322, 0.1622, -1.322, 0.0372, 0.6376, -1.838, 0.6376, -1.838, -1.322, 0.0372, -1.322, 0.1622, 0.6376, 0.1622, -1.322, -11.95, -1.322, -11.95, 0.6376, 0.0524, 0.6779, 0.0524, 2.638, -2.182, 2.638, -2.182, 0.6779, 0.1622, 0.4258, 0.1622, -1.201, -11.95, -1.201, -11.95, 0.4258, 0.1622, 0.6779, 0.1622, 2.638, -11.95, 2.638, -11.95, 0.6779, 0.1622, 0.7994, 0.1622, 2.426, -11.95, 2.426, -11.95, 0.7994, 0.0524, 0.4258, 0.0524, -1.201, -2.182, -1.201, -2.182, 0.4258, 0.0524, 0.6376, 0.0524, -1.322, -2.182, -1.322, -2.182, 0.6376, 0.4258, 0.6376, -0.3779, 0.6376, -0.3779, 7.358, 0.4259, 7.358, 0.0524, 0.6221, 0.0524, 1.426, -2.182, 1.426, -2.182, 0.6221, 0.6221, 0.6376, 1.426, 0.6376, 1.426, 7.358, 0.6221, 7.358, 0.0524, 0.6376, -2.182, 0.6376, -2.182, 7.358, 0.0524, 7.358, 0.8176, 0.6376, 0.8176, 7.358, -4.817, 7.358, -4.817, 0.6376, 0.8176, 0.6376, 3.052, 0.6376, 3.052, 7.358, 0.8176, 7.358, 0.8176, 0.4258, 0.8176, -0.3779, -4.817, -0.3779, -4.817, 0.4258, 0.8176, 0.7994, 3.052, 0.7994, 3.052, 1.622, 0.8176, 1.622, 0.8176, 0.6221, 0.8176, 1.426, -4.817, 1.426, -4.817, 0.6221, 0.8176, 0.3581, 0.8176, -6.362, -4.817, -6.362, -4.817, 0.3581])
me_cube.materials.append(mat_material)
me_cube.use_remesh_preserve_volume = False
me_cube.use_remesh_preserve_attributes = False
me_cube.use_mirror_vertex_groups = False
me_cube.update()
me_plane_001 = bpy.data.meshes.new('Plane.001')
me_plane_001.from_pydata([(-30.0, 1.311e-06, 30.0), (-23.33, 1.311e-06, 30.0), (-16.67, 1.311e-06, 30.0), (-10.0, 1.311e-06, 30.0), (-3.333, 1.311e-06, 30.0), (3.333, 1.311e-06, 30.0), (10.0, 1.311e-06, 30.0), (16.67, 1.311e-06, 30.0), (23.33, 1.311e-06, 30.0), (30.0, 1.311e-06, 30.0), (-30.0, 1.02e-06, 23.33), (30.0, 1.02e-06, 23.33), (-30.0, 7.285e-07, 16.67), (30.0, 7.285e-07, 16.67), (-30.0, 4.371e-07, 10.0), (30.0, 4.371e-07, 10.0), (-30.0, 1.457e-07, 3.333), (30.0, 1.457e-07, 3.333), (-30.0, -1.457e-07, -3.333), (30.0, -1.457e-07, -3.333), (-30.0, -4.371e-07, -10.0), (30.0, -4.371e-07, -10.0), (-30.0, -7.285e-07, -16.67), (30.0, -7.285e-07, -16.67), (-30.0, -1.02e-06, -23.33), (30.0, -1.02e-06, -23.33), (-30.0, -1.311e-06, -30.0), (-23.33, -1.311e-06, -30.0), (-16.67, -1.311e-06, -30.0), (-10.0, -1.311e-06, -30.0), (-3.333, -1.311e-06, -30.0), (3.333, -1.311e-06, -30.0), (10.0, -1.311e-06, -30.0), (16.67, -1.311e-06, -30.0), (23.33, -1.311e-06, -30.0), (30.0, -1.311e-06, -30.0), (-30.0, 3.0, 30.0), (-23.33, 3.0, 30.0), (-16.67, 3.0, 30.0), (-10.0, 3.0, 30.0), (-3.333, 3.0, 30.0), (3.333, 3.0, 30.0), (10.0, 3.0, 30.0), (16.67, 3.0, 30.0), (23.33, 3.0, 30.0), (30.0, 3.0, 30.0), (-30.0, 3.0, 23.33), (30.0, 3.0, 23.33), (-30.0, 3.0, 16.67), (30.0, 3.0, 16.67), (-30.0, 3.0, 10.0), (30.0, 3.0, 10.0), (-30.0, 3.0, 3.333), (30.0, 3.0, 3.333), (-30.0, 3.0, -3.333), (30.0, 3.0, -3.333), (-30.0, 3.0, -10.0), (30.0, 3.0, -10.0), (-30.0, 3.0, -16.67), (30.0, 3.0, -16.67), (-30.0, 3.0, -23.33), (30.0, 3.0, -23.33), (-30.0, 3.0, -30.0), (-23.33, 3.0, -30.0), (-16.67, 3.0, -30.0), (-10.0, 3.0, -30.0), (-3.333, 3.0, -30.0), (3.333, 3.0, -30.0), (10.0, 3.0, -30.0), (16.67, 3.0, -30.0), (23.33, 3.0, -30.0), (30.0, 3.0, -30.0), (30.0, 3.0, -30.0), (30.0, -1.311e-06, -30.0), (30.0, 3.0, 30.0), (30.0, 1.311e-06, 30.0), (-30.0, 3.0, 30.0), (-30.0, 1.311e-06, 30.0), (-30.0, -1.311e-06, -30.0), (-30.0, 3.0, -30.0), (-30.0, 1.311e-06, 30.0), (-23.33, 1.311e-06, 30.0), (-16.67, 1.311e-06, 30.0), (-10.0, 1.311e-06, 30.0), (-3.333, 1.311e-06, 30.0), (3.333, 1.311e-06, 30.0), (10.0, 1.311e-06, 30.0), (16.67, 1.311e-06, 30.0), (23.33, 1.311e-06, 30.0), (30.0, 1.311e-06, 30.0), (-30.0, 1.02e-06, 23.33), (-23.33, 1.02e-06, 23.33), (-16.67, 1.02e-06, 23.33), (-10.0, 1.02e-06, 23.33), (-3.333, 1.02e-06, 23.33), (3.333, 1.02e-06, 23.33), (10.0, 1.02e-06, 23.33), (16.67, 1.02e-06, 23.33), (23.33, 1.02e-06, 23.33), (30.0, 1.02e-06, 23.33), (-30.0, 7.285e-07, 16.67), (-23.33, 7.285e-07, 16.67), (-16.67, 7.285e-07, 16.67), (-10.0, 7.285e-07, 16.67), (-3.333, 7.285e-07, 16.67), (3.333, 7.285e-07, 16.67), (10.0, 7.285e-07, 16.67), (16.67, 7.285e-07, 16.67), (23.33, 7.285e-07, 16.67), (30.0, 7.285e-07, 16.67), (-30.0, 4.371e-07, 10.0), (-23.33, 4.371e-07, 10.0), (-16.67, 4.371e-07, 10.0), (-10.0, 4.371e-07, 10.0), (-3.333, 4.371e-07, 10.0), (3.333, 4.371e-07, 10.0), (10.0, 4.371e-07, 10.0), (16.67, 4.371e-07, 10.0), (23.33, 4.371e-07, 10.0), (30.0, 4.371e-07, 10.0), (-30.0, 1.457e-07, 3.333), (-23.33, 1.457e-07, 3.333), (-16.67, 1.457e-07, 3.333), (-10.0, 1.457e-07, 3.333), (-3.333, 1.457e-07, 3.333), (3.333, 1.457e-07, 3.333), (10.0, 1.457e-07, 3.333), (16.67, 1.457e-07, 3.333), (23.33, 1.457e-07, 3.333), (30.0, 1.457e-07, 3.333), (-30.0, -1.457e-07, -3.333), (-23.33, -1.457e-07, -3.333), (-16.67, -1.457e-07, -3.333), (-10.0, -1.457e-07, -3.333), (-3.333, -1.457e-07, -3.333), (3.333, -1.457e-07, -3.333), (10.0, -1.457e-07, -3.333), (16.67, -1.457e-07, -3.333), (23.33, -1.457e-07, -3.333), (30.0, -1.457e-07, -3.333), (-30.0, -4.371e-07, -10.0), (-23.33, -4.371e-07, -10.0), (-16.67, -4.371e-07, -10.0), (-10.0, -4.371e-07, -10.0), (-3.333, -4.371e-07, -10.0), (3.333, -4.371e-07, -10.0), (10.0, -4.371e-07, -10.0), (16.67, -4.371e-07, -10.0), (23.33, -4.371e-07, -10.0), (30.0, -4.371e-07, -10.0), (-30.0, -7.285e-07, -16.67), (-23.33, -7.285e-07, -16.67), (-16.67, -7.285e-07, -16.67), (-10.0, -7.285e-07, -16.67), (-3.333, -7.285e-07, -16.67), (3.333, -7.285e-07, -16.67), (10.0, -7.285e-07, -16.67), (16.67, -7.285e-07, -16.67), (23.33, -7.285e-07, -16.67), (30.0, -7.285e-07, -16.67), (-30.0, -1.02e-06, -23.33), (-23.33, -1.02e-06, -23.33), (-16.67, -1.02e-06, -23.33), (-10.0, -1.02e-06, -23.33), (-3.333, -1.02e-06, -23.33), (3.333, -1.02e-06, -23.33), (10.0, -1.02e-06, -23.33), (16.67, -1.02e-06, -23.33), (23.33, -1.02e-06, -23.33), (30.0, -1.02e-06, -23.33), (-30.0, -1.311e-06, -30.0), (-23.33, -1.311e-06, -30.0), (-16.67, -1.311e-06, -30.0), (-10.0, -1.311e-06, -30.0), (-3.333, -1.311e-06, -30.0), (3.333, -1.311e-06, -30.0), (10.0, -1.311e-06, -30.0), (16.67, -1.311e-06, -30.0), (23.33, -1.311e-06, -30.0), (30.0, -1.311e-06, -30.0)], [], [(73, 25, 61, 72), (2, 1, 37, 38), (27, 28, 64, 63), (16, 18, 54, 52), (34, 35, 71, 70), (13, 11, 47, 49), (7, 6, 42, 43), (23, 21, 57, 59), (28, 29, 65, 64), (12, 14, 50, 48), (3, 2, 38, 39), (22, 24, 60, 58), (29, 30, 66, 65), (19, 17, 53, 55), (8, 7, 43, 44), (4, 3, 39, 40), (30, 31, 67, 66), (18, 20, 56, 54), (15, 13, 49, 51), (25, 23, 59, 61), (75, 8, 44, 74), (31, 32, 68, 67), (14, 16, 52, 50), (11, 9, 45, 47), (5, 4, 40, 41), (77, 10, 46, 76), (24, 78, 79, 60), (21, 19, 55, 57), (32, 33, 69, 68), (1, 0, 36, 37), (10, 12, 48, 46), (26, 27, 63, 62), (20, 22, 58, 56), (17, 15, 51, 53), (6, 5, 41, 42), (33, 34, 70, 69), (80, 81, 91, 90), (81, 82, 92, 91), (82, 83, 93, 92), (83, 84, 94, 93), (84, 85, 95, 94), (85, 86, 96, 95), (86, 87, 97, 96), (87, 88, 98, 97), (88, 89, 99, 98), (90, 91, 101, 100), (91, 92, 102, 101), (92, 93, 103, 102), (93, 94, 104, 103), (94, 95, 105, 104), (95, 96, 106, 105), (96, 97, 107, 106), (97, 98, 108, 107), (98, 99, 109, 108), (100, 101, 111, 110), (101, 102, 112, 111), (102, 103, 113, 112), (103, 104, 114, 113), (104, 105, 115, 114), (105, 106, 116, 115), (106, 107, 117, 116), (107, 108, 118, 117), (108, 109, 119, 118), (110, 111, 121, 120), (111, 112, 122, 121), (112, 113, 123, 122), (113, 114, 124, 123), (114, 115, 125, 124), (115, 116, 126, 125), (116, 117, 127, 126), (117, 118, 128, 127), (118, 119, 129, 128), (120, 121, 131, 130), (121, 122, 132, 131), (122, 123, 133, 132), (123, 124, 134, 133), (124, 125, 135, 134), (125, 126, 136, 135), (126, 127, 137, 136), (127, 128, 138, 137), (128, 129, 139, 138), (130, 131, 141, 140), (131, 132, 142, 141), (132, 133, 143, 142), (133, 134, 144, 143), (134, 135, 145, 144), (135, 136, 146, 145), (136, 137, 147, 146), (137, 138, 148, 147), (138, 139, 149, 148), (140, 141, 151, 150), (141, 142, 152, 151), (142, 143, 153, 152), (143, 144, 154, 153), (144, 145, 155, 154), (145, 146, 156, 155), (146, 147, 157, 156), (147, 148, 158, 157), (148, 149, 159, 158), (150, 151, 161, 160), (151, 152, 162, 161), (152, 153, 163, 162), (153, 154, 164, 163), (154, 155, 165, 164), (155, 156, 166, 165), (156, 157, 167, 166), (157, 158, 168, 167), (158, 159, 169, 168), (160, 161, 171, 170), (161, 162, 172, 171), (162, 163, 173, 172), (163, 164, 174, 173), (164, 165, 175, 174), (165, 166, 176, 175), (166, 167, 177, 176), (167, 168, 178, 177), (168, 169, 179, 178)])
_uv = me_plane_001.uv_layers.new(name='UVMap')
_uv.uv.foreach_set('vector', [0.5, 0.5, 0.5, 3.833, 2.0, 3.833, 2.0, 0.5, 0.1667, 0.5, -3.167, 0.5, -3.167, 2.0, 0.1667, 2.0, 0.8333, 0.5, 4.167, 0.5, 4.167, 2.0, 0.8333, 2.0, 0.5, 0.1667, 0.5, -3.167, 2.0, -3.167, 2.0, 0.1667, 0.1667, 0.5, 3.5, 0.5, 3.5, 2.0, 0.1667, 2.0, 0.5, 0.8333, 0.5, 4.167, 2.0, 4.167, 2.0, 0.8333, 0.8333, 0.5, -2.5, 0.5, -2.5, 2.0, 0.8333, 2.0, 0.5, 0.1667, 0.5, 3.5, 2.0, 3.5, 2.0, 0.1667, 0.1667, 0.5, 3.5, 0.5, 3.5, 2.0, 0.1667, 2.0, 0.5, 0.8333, 0.5, -2.5, 2.0, -2.5, 2.0, 0.8333, 0.5, 0.5, -2.833, 0.5, -2.833, 2.0, 0.5, 2.0, 0.5, 0.1667, 0.5, -3.167, 2.0, -3.167, 2.0, 0.1667, 0.5, 0.5, 3.833, 0.5, 3.833, 2.0, 0.5, 2.0, 0.5, 0.8333, 0.5, 4.167, 2.0, 4.167, 2.0, 0.8333, 0.1667, 0.5, -3.167, 0.5, -3.167, 2.0, 0.1667, 2.0, 0.8333, 0.5, -2.5, 0.5, -2.5, 2.0, 0.8333, 2.0, 0.8333, 0.5, 4.167, 0.5, 4.167, 2.0, 0.8333, 2.0, 0.5, 0.8333, 0.5, -2.5, 2.0, -2.5, 2.0, 0.8333, 0.5, 0.5, 0.5, 3.833, 2.0, 3.833, 2.0, 0.5, 0.5, 0.8333, 0.5, 4.167, 2.0, 4.167, 2.0, 0.8333, 0.5, 0.5, -2.833, 0.5, -2.833, 2.0, 0.5, 2.0, 0.1667, 0.5, 3.5, 0.5, 3.5, 2.0, 0.1667, 2.0, 0.5, 0.5, 0.5, -2.833, 2.0, -2.833, 2.0, 0.5, 0.5, 0.1667, 0.5, 3.5, 2.0, 3.5, 2.0, 0.1667, 0.1667, 0.5, -3.167, 0.5, -3.167, 2.0, 0.1667, 2.0, 0.5, 0.5, 0.5, -2.833, 2.0, -2.833, 2.0, 0.5, 0.5, 0.8333, 0.5, -2.5, 2.0, -2.5, 2.0, 0.8333, 0.5, 0.5, 0.5, 3.833, 2.0, 3.833, 2.0, 0.5, 0.5, 0.5, 3.833, 0.5, 3.833, 2.0, 0.5, 2.0, 0.8333, 0.5, -2.5, 0.5, -2.5, 2.0, 0.8333, 2.0, 0.5, 0.1667, 0.5, -3.167, 2.0, -3.167, 2.0, 0.1667, 0.5, 0.5, 3.833, 0.5, 3.833, 2.0, 0.5, 2.0, 0.5, 0.5, 0.5, -2.833, 2.0, -2.833, 2.0, 0.5, 0.5, 0.1667, 0.5, 3.5, 2.0, 3.5, 2.0, 0.1667, 0.5, 0.5, -2.833, 0.5, -2.833, 2.0, 0.5, 2.0, 0.8333, 0.5, 4.167, 0.5, 4.167, 2.0, 0.8333, 2.0, 0.5, 0.5, 3.833, 0.5, 3.833, -2.833, 0.5, -2.833, 0.8333, 0.5, 4.167, 0.5, 4.167, -2.833, 0.8333, -2.833, 0.1667, 0.5, 3.5, 0.5, 3.5, -2.833, 0.1667, -2.833, 0.5, 0.5, 3.833, 0.5, 3.833, -2.833, 0.5, -2.833, 0.8333, 0.5, 4.167, 0.5, 4.167, -2.833, 0.8333, -2.833, 0.1667, 0.5, 3.5, 0.5, 3.5, -2.833, 0.1667, -2.833, 0.5, 0.5, 3.833, 0.5, 3.833, -2.833, 0.5, -2.833, 0.8333, 0.5, 4.167, 0.5, 4.167, -2.833, 0.8333, -2.833, 0.1667, 0.5, 3.5, 0.5, 3.5, -2.833, 0.1667, -2.833, 0.5, 0.1667, 3.833, 0.1667, 3.833, -3.167, 0.5, -3.167, 0.8333, 0.1667, 4.167, 0.1667, 4.167, -3.167, 0.8333, -3.167, 0.1667, 0.1667, 3.5, 0.1667, 3.5, -3.167, 0.1667, -3.167, 0.5, 0.1667, 3.833, 0.1667, 3.833, -3.167, 0.5, -3.167, 0.8333, 0.1667, 4.167, 0.1667, 4.167, -3.167, 0.8333, -3.167, 0.1667, 0.1667, 3.5, 0.1667, 3.5, -3.167, 0.1667, -3.167, 0.5, 0.1667, 3.833, 0.1667, 3.833, -3.167, 0.5, -3.167, 0.8333, 0.1667, 4.167, 0.1667, 4.167, -3.167, 0.8333, -3.167, 0.1667, 0.1667, 3.5, 0.1667, 3.5, -3.167, 0.1667, -3.167, 0.5, 0.8333, 3.833, 0.8333, 3.833, -2.5, 0.5, -2.5, 0.8333, 0.8333, 4.167, 0.8333, 4.167, -2.5, 0.8333, -2.5, 0.1667, 0.8333, 3.5, 0.8333, 3.5, -2.5, 0.1667, -2.5, 0.5, 0.8333, 3.833, 0.8333, 3.833, -2.5, 0.5, -2.5, 0.8333, 0.8333, 4.167, 0.8333, 4.167, -2.5, 0.8333, -2.5, 0.1667, 0.8333, 3.5, 0.8333, 3.5, -2.5, 0.1667, -2.5, 0.5, 0.8333, 3.833, 0.8333, 3.833, -2.5, 0.5, -2.5, 0.8333, 0.8333, 4.167, 0.8333, 4.167, -2.5, 0.8333, -2.5, 0.1667, 0.8333, 3.5, 0.8333, 3.5, -2.5, 0.1667, -2.5, 0.5, 0.5, 3.833, 0.5, 3.833, -2.833, 0.5, -2.833, 0.8333, 0.5, 4.167, 0.5, 4.167, -2.833, 0.8333, -2.833, 0.1667, 0.5, 3.5, 0.5, 3.5, -2.833, 0.1667, -2.833, 0.5, 0.5, 3.833, 0.5, 3.833, -2.833, 0.5, -2.833, 0.8333, 0.5, 4.167, 0.5, 4.167, -2.833, 0.8333, -2.833, 0.1667, 0.5, 3.5, 0.5, 3.5, -2.833, 0.1667, -2.833, 0.5, 0.5, 3.833, 0.5, 3.833, -2.833, 0.5, -2.833, 0.8333, 0.5, 4.167, 0.5, 4.167, -2.833, 0.8333, -2.833, 0.1667, 0.5, 3.5, 0.5, 3.5, -2.833, 0.1667, -2.833, 0.5, 0.1667, 3.833, 0.1667, 3.833, -3.167, 0.5, -3.167, 0.8333, 0.1667, 4.167, 0.1667, 4.167, -3.167, 0.8333, -3.167, 0.1667, 0.1667, 3.5, 0.1667, 3.5, -3.167, 0.1667, -3.167, 0.5, 0.1667, 3.833, 0.1667, 3.833, -3.167, 0.5, -3.167, 0.8333, 0.1667, 4.167, 0.1667, 4.167, -3.167, 0.8333, -3.167, 0.1667, 0.1667, 3.5, 0.1667, 3.5, -3.167, 0.1667, -3.167, 0.5, 0.1667, 3.833, 0.1667, 3.833, -3.167, 0.5, -3.167, 0.8333, 0.1667, 4.167, 0.1667, 4.167, -3.167, 0.8333, -3.167, 0.1667, 0.1667, 3.5, 0.1667, 3.5, -3.167, 0.1667, -3.167, 0.5, 0.8333, 3.833, 0.8333, 3.833, -2.5, 0.5, -2.5, 0.8333, 0.8333, 4.167, 0.8333, 4.167, -2.5, 0.8333, -2.5, 0.1667, 0.8333, 3.5, 0.8333, 3.5, -2.5, 0.1667, -2.5, 0.5, 0.8333, 3.833, 0.8333, 3.833, -2.5, 0.5, -2.5, 0.8333, 0.8333, 4.167, 0.8333, 4.167, -2.5, 0.8333, -2.5, 0.1667, 0.8333, 3.5, 0.8333, 3.5, -2.5, 0.1667, -2.5, 0.5, 0.8333, 3.833, 0.8333, 3.833, -2.5, 0.5, -2.5, 0.8333, 0.8333, 4.167, 0.8333, 4.167, -2.5, 0.8333, -2.5, 0.1667, 0.8333, 3.5, 0.8333, 3.5, -2.5, 0.1667, -2.5, 0.5, 0.5, 3.833, 0.5, 3.833, -2.833, 0.5, -2.833, 0.8333, 0.5, 4.167, 0.5, 4.167, -2.833, 0.8333, -2.833, 0.1667, 0.5, 3.5, 0.5, 3.5, -2.833, 0.1667, -2.833, 0.5, 0.5, 3.833, 0.5, 3.833, -2.833, 0.5, -2.833, 0.8333, 0.5, 4.167, 0.5, 4.167, -2.833, 0.8333, -2.833, 0.1667, 0.5, 3.5, 0.5, 3.5, -2.833, 0.1667, -2.833, 0.5, 0.5, 3.833, 0.5, 3.833, -2.833, 0.5, -2.833, 0.8333, 0.5, 4.167, 0.5, 4.167, -2.833, 0.8333, -2.833, 0.1667, 0.5, 3.5, 0.5, 3.5, -2.833, 0.1667, -2.833, 0.5, 0.1667, 3.833, 0.1667, 3.833, -3.167, 0.5, -3.167, 0.8333, 0.1667, 4.167, 0.1667, 4.167, -3.167, 0.8333, -3.167, 0.1667, 0.1667, 3.5, 0.1667, 3.5, -3.167, 0.1667, -3.167, 0.5, 0.1667, 3.833, 0.1667, 3.833, -3.167, 0.5, -3.167, 0.8333, 0.1667, 4.167, 0.1667, 4.167, -3.167, 0.8333, -3.167, 0.1667, 0.1667, 3.5, 0.1667, 3.5, -3.167, 0.1667, -3.167, 0.5, 0.1667, 3.833, 0.1667, 3.833, -3.167, 0.5, -3.167, 0.8333, 0.1667, 4.167, 0.1667, 4.167, -3.167, 0.8333, -3.167, 0.1667, 0.1667, 3.5, 0.1667, 3.5, -3.167, 0.1667, -3.167, 0.5, 0.8333, 3.833, 0.8333, 3.833, -2.5, 0.5, -2.5, 0.8333, 0.8333, 4.167, 0.8333, 4.167, -2.5, 0.8333, -2.5, 0.1667, 0.8333, 3.5, 0.8333, 3.5, -2.5, 0.1667, -2.5, 0.5, 0.8333, 3.833, 0.8333, 3.833, -2.5, 0.5, -2.5, 0.8333, 0.8333, 4.167, 0.8333, 4.167, -2.5, 0.8333, -2.5, 0.1667, 0.8333, 3.5, 0.8333, 3.5, -2.5, 0.1667, -2.5, 0.5, 0.8333, 3.833, 0.8333, 3.833, -2.5, 0.5, -2.5, 0.8333, 0.8333, 4.167, 0.8333, 4.167, -2.5, 0.8333, -2.5, 0.1667, 0.8333, 3.5, 0.8333, 3.5, -2.5, 0.1667, -2.5])
me_plane_001.materials.append(mat_material)
me_plane_001.use_remesh_preserve_volume = False
me_plane_001.use_remesh_preserve_attributes = False
me_plane_001.use_mirror_vertex_groups = False
me_plane_001.update()

# ---- objects
ob_cylinder = bpy.data.objects.new('Cylinder', me_cylinder)
ob_cube_001 = bpy.data.objects.new('Cube.001', me_cube_001)
ob_cube = bpy.data.objects.new('Cube', me_cube)
ob_plane_001 = bpy.data.objects.new('Plane.001', me_plane_001)

# ---- transforms, parenting, visibility, modifiers, constraints
ob_cylinder.location = (0.0, 0.0, 0.0)
ob_cylinder.rotation_euler = (1.571, 0.0, 0.0)
ob_cylinder.lineart.crease_threshold = 0.0
ob_cube_001.location = (0.0, 0.0, 0.0)
ob_cube_001.rotation_euler = (1.571, 0.0, 0.0)
ob_cube_001.lineart.crease_threshold = 0.0
ob_cube.location = (0.0, 0.0, 0.0)
ob_cube.rotation_euler = (1.571, 0.0, 0.0)
ob_cube.lineart.crease_threshold = 0.0
ob_plane_001.location = (0.0, 0.0, 0.0)
ob_plane_001.rotation_euler = (1.571, -0.0, 0.0)
ob_plane_001.lineart.crease_threshold = 0.0

# ---- collection membership
col_collection_1.objects.link(ob_cylinder)
col_collection_11.objects.link(ob_cube_001)
col_collection_11.objects.link(ob_cube)
col_collection_11.objects.link(ob_plane_001)

# ---- scene / render settings (as saved in the file)
scene.frame_start = 1; scene.frame_end = 250; scene.frame_set(1)
scene.render.engine = 'BLENDER_EEVEE_NEXT'
scene.render.resolution_percentage = 50
scene.render.dither_intensity = 0.0
scene.cycles.use_denoising = False
scene.cycles.samples = 128
scene.cycles.sampling_pattern = 'TABULATED_SOBOL'
scene.cycles.light_sampling_threshold = 0.0
scene.cycles.use_adaptive_sampling = False
scene.cycles.use_light_tree = False
scene.cycles.blur_glossy = 0.0
scene.cycles.sample_clamp_indirect = 0.0
scene.view_settings.view_transform = 'Standard'
bpy.context.view_layer.update()

# ---- added for rendering (the .blend has no active camera and no usable light): camera, sun
cam_auto = bpy.data.cameras.new('AutoCamera')
cam_auto.lens = 50.0
cam_auto.sensor_width = 36.0
cam_auto.clip_end = 1391.99
ob_auto_camera = bpy.data.objects.new('AutoCamera', cam_auto)
scene.collection.objects.link(ob_auto_camera)
ob_auto_camera.location = (79.3158, -95.1789, 69.2023)
ob_auto_camera.rotation_euler = (1.09748, -7.21219e-08, 0.694738)
scene.camera = ob_auto_camera
light_auto_sun = bpy.data.lights.new('AutoSun', 'SUN')
light_auto_sun.energy = 3.0
light_auto_sun.angle = 0.0523599
ob_auto_sun = bpy.data.objects.new('AutoSun', light_auto_sun)
scene.collection.objects.link(ob_auto_sun)
ob_auto_sun.rotation_euler = (0.872665, 0.174533, 0.523599)
bpy.context.view_layer.update()
